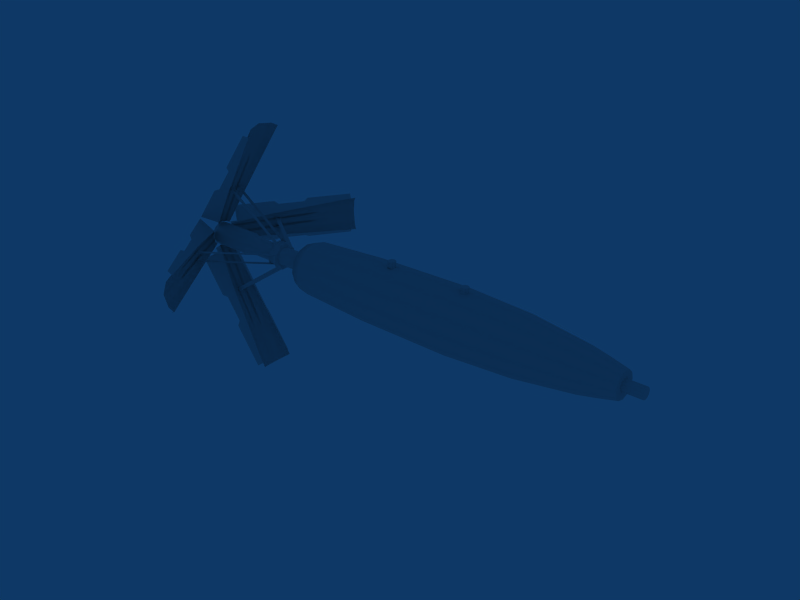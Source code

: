 # Source: YSCE_Mk82_SnakeEye_Flying.blend  (saved by Blender 2.49.0; exported with 4.5.12 LTS)
import bpy
from mathutils import Matrix  # noqa: F401  (used for matrix-valued properties, if any)

bpy.ops.wm.read_factory_settings(use_empty=True)
scene = bpy.context.scene
scene.name = 'Scene'

# ---- collections
col_collection_1 = bpy.data.collections.new('Collection 1'); scene.collection.children.link(col_collection_1)
col_collection_6 = bpy.data.collections.new('Collection 6'); scene.collection.children.link(col_collection_6)
col_collection_6.hide_render = True
col_collection_6.hide_viewport = True

# ---- materials (node trees are filled in below, after node groups)
mat_mat = bpy.data.materials.new('Mat')
mat_mat.alpha_threshold = 0.0
mat_mat.roughness = 0.5
mat_mat.line_color = (0.0, 0.0, 0.0, 1.0)

# ---- material node trees

# ---- world
world_world = bpy.data.worlds.new('World'); scene.world = world_world
world_world.color = (0.05656, 0.2208, 0.4)
world_world.use_sun_shadow = False
world_world.sun_shadow_jitter_overblur = 0.0
world_world.cycles.sampling_method = 'MANUAL'
world_world.cycles.sample_map_resolution = 256

# ---- meshes
me_mesh_010 = bpy.data.meshes.new('Mesh.010')
me_mesh_010.from_pydata([(-0.1974, 0.01203, 0.1312), (-0.2023, -9.007e-08, 0.1312), (-0.1974, -0.01203, 0.1312), (-0.1853, -0.01701, 0.1312), (-0.1733, -0.01203, 0.1312), (-0.1683, -8.615e-08, 0.1312), (-0.1733, 0.01203, 0.1312), (-0.1853, 0.01701, 0.1312), (-0.1974, 0.01203, 0.158), (-0.2023, -8.94e-08, 0.158), (-0.1974, -0.01203, 0.158), (-0.1853, -0.01701, 0.158), (-0.1733, -0.01203, 0.158), (-0.1683, -8.548e-08, 0.158), (-0.1733, 0.01203, 0.158), (-0.1853, 0.01701, 0.158), (0.1583, 0.01203, 0.1312), (0.1533, -5.898e-08, 0.1312), (0.1583, -0.01203, 0.1312), (0.1703, -0.01701, 0.1312), (0.1823, -0.01203, 0.1312), (0.1873, -5.506e-08, 0.1312), (0.1823, 0.01203, 0.1312), (0.1703, 0.01701, 0.1312), (0.1583, 0.01203, 0.158), (0.1533, -5.831e-08, 0.158), (0.1583, -0.01203, 0.158), (0.1703, -0.01701, 0.158), (0.1823, -0.01203, 0.158), (0.1873, -5.439e-08, 0.158), (0.1823, 0.01203, 0.158), (0.1703, 0.01701, 0.158), (-0.1974, 0.01203, 0.158), (-0.1853, 0.01701, 0.158), (-0.1733, 0.01203, 0.158), (-0.1683, -8.548e-08, 0.158), (-0.1733, -0.01203, 0.158), (-0.1853, -0.01701, 0.158), (-0.1974, -0.01203, 0.158), (-0.2023, -8.94e-08, 0.158), (0.1583, 0.01203, 0.158), (0.1703, 0.01701, 0.158), (0.1823, 0.01203, 0.158), (0.1873, -5.439e-08, 0.158), (0.1823, -0.01203, 0.158), (0.1703, -0.01701, 0.158), (0.1583, -0.01203, 0.158), (0.1533, -5.831e-08, 0.158), (-1.173, 0.05379, 0.01318), (-0.7861, -0.03114, 0.03114), (-0.7861, 0.03114, -0.03114), (-0.7861, -0.01847, 0.05744), (-0.7861, 0.01847, -0.05744), (-0.7861, -0.05744, 0.01847), (-0.7861, -0.05744, -0.01847), (-0.7861, 0.03114, 0.03114), (-0.7861, 0.01847, 0.05744), (-0.7861, 0.05744, 0.01847), (-0.7861, 0.05744, -0.01847), (-0.7861, -0.03114, -0.03114), (-0.7861, -0.01847, -0.05744), (-0.824, -0.01847, 0.05744), (-0.824, -0.03114, 0.03114), (-0.824, -0.05744, 0.01847), (-0.824, -0.05744, -0.01847), (-0.824, -0.03114, -0.03114), (-0.824, 0.05744, 0.01847), (-0.824, 0.03114, 0.03114), (-0.824, 0.01847, -0.05744), (-0.824, 0.03114, -0.03114), (-0.824, 0.05744, -0.01847), (-0.824, 0.01847, 0.05744), (-0.824, -0.01847, -0.05744), (-0.824, -0.01847, -0.05744), (-0.824, 0.01847, 0.05744), (-0.824, 0.05744, -0.01847), (-0.824, 0.03114, -0.03114), (-0.824, 0.01847, -0.05744), (-0.824, 0.03114, 0.03114), (-0.824, 0.05744, 0.01847), (-0.824, -0.03114, -0.03114), (-0.824, -0.05744, -0.01847), (-0.824, -0.05744, 0.01847), (-0.824, -0.03114, 0.03114), (-0.824, -0.01847, 0.05744), (-0.7861, -0.01847, -0.05744), (-0.7861, -0.03114, -0.03114), (-0.7861, 0.05744, -0.01847), (-0.7861, 0.05744, 0.01847), (-0.7861, 0.01847, 0.05744), (-0.7861, 0.03114, 0.03114), (-0.7861, -0.05744, -0.01847), (-0.7861, -0.05744, 0.01847), (-0.7861, 0.01847, -0.05744), (-0.7861, -0.01847, 0.05744), (-0.7861, 0.03114, -0.03114), (-0.7861, -0.03114, 0.03114), (-1.182, -0.01319, 0.04921), (-1.182, 0.01319, 0.04921), (-1.182, 0.03602, 0.03602), (-1.182, 0.04921, 0.01319), (-1.182, 0.04921, -0.01319), (-1.182, 0.03602, -0.03602), (-1.182, 0.01319, -0.04921), (-1.182, -0.01319, -0.04921), (-1.182, -0.03602, -0.03602), (-1.182, -0.04921, -0.01319), (-1.182, -0.04921, 0.01319), (-1.182, -0.03602, 0.03602), (-0.6474, -0.02834, 0.02834), (-0.6474, -0.03871, 0.01037), (-0.6474, -0.03871, -0.01037), (-0.6474, -0.02834, -0.02834), (-0.6474, -0.01037, -0.03871), (-0.6474, 0.01037, -0.03871), (-0.6474, 0.02834, -0.02834), (-0.6474, 0.03871, -0.01037), (-0.6474, 0.03871, 0.01037), (-0.6474, 0.02834, 0.02834), (-0.6474, 0.01037, 0.03871), (-0.6474, -0.01037, 0.03871), (-0.8034, -0.01037, -0.03871), (-0.8034, 0.01037, 0.03871), (-0.8034, 0.03871, -0.01037), (-0.8034, 0.02834, -0.02834), (-0.8034, 0.01037, -0.03871), (-0.8034, 0.02834, 0.02834), (-0.8034, 0.03871, 0.01037), (-0.8034, -0.02834, -0.02834), (-0.8034, -0.03871, -0.01037), (-0.8034, -0.03871, 0.01037), (-0.8034, -0.02834, 0.02834), (-0.8034, -0.01037, 0.03871), (-0.9924, -0.01319, -0.04921), (-0.9924, 0.01319, 0.04921), (-0.9924, 0.04921, -0.01319), (-0.9924, 0.03602, -0.03602), (-0.9924, 0.01319, -0.04921), (-0.9924, 0.03602, 0.03602), (-0.9924, 0.04921, 0.01319), (-0.9924, -0.03602, -0.03602), (-0.9924, -0.04921, -0.01319), (-0.9924, -0.04921, 0.01319), (-0.9924, -0.03602, 0.03602), (-0.9924, -0.01319, 0.04921), (-0.9627, -0.01037, -0.03871), (-0.9627, 0.01037, 0.03871), (-0.9627, 0.03871, -0.01037), (-0.9627, 0.02834, -0.02834), (-0.9627, 0.01037, -0.03871), (-0.9627, 0.02834, 0.02834), (-0.9627, 0.03871, 0.01037), (-0.9627, -0.02834, -0.02834), (-0.9627, -0.03871, -0.01037), (-0.9627, -0.03871, 0.01037), (-0.9627, -0.02834, 0.02834), (-0.9627, -0.01037, 0.03871), (-1.182, -0.01319, -0.04921), (-1.182, 0.01319, 0.04921), (-1.182, 0.04921, -0.01319), (-1.182, 0.03602, -0.03602), (-1.182, 0.01319, -0.04921), (-1.182, 0.03602, 0.03602), (-1.182, 0.04921, 0.01319), (-1.182, -0.04921, -0.01319), (-1.182, -0.03602, -0.03602), (-1.182, -0.04921, 0.01319), (-1.182, -0.01319, 0.04921), (-1.182, -0.03602, 0.03602), (-0.6473, 0.04745, -0.08219), (-0.6473, 0.08219, -0.04745), (-0.6473, 0.04745, 0.08219), (-0.6473, 0.09491, 5.089e-09), (-0.6473, 0.08219, 0.04745), (-0.6473, -0.08219, -0.04745), (-0.6473, -9.04e-08, -0.09491), (-0.6473, -0.04745, -0.08219), (-0.6473, -0.09491, 2.009e-09), (-0.6473, -0.08219, 0.04745), (-0.6473, -9.348e-08, 0.09491), (-0.6473, -0.04745, 0.08219), (-0.6027, -1.126e-07, 0.1144), (-0.6027, -0.05717, 0.09902), (-0.6027, -0.09902, 0.05717), (-0.6027, -0.1144, 2.421e-09), (-0.6027, -1.089e-07, -0.1144), (-0.6027, -0.05717, -0.09902), (-0.6027, -0.09902, -0.05717), (-0.6027, 0.1144, 6.131e-09), (-0.6027, 0.09902, 0.05717), (-0.6027, 0.05717, 0.09902), (-0.6027, 0.09902, -0.05717), (-0.6027, 0.05717, -0.09902), (0.1296, 0.0, 0.1385), (-0.2899, 0.0, 0.1323), (0.6993, -0.0458, 0.0793), (0.4366, -0.0621, 0.1075), (0.1296, -0.0692, 0.1199), (-0.2899, -0.0661, 0.1145), (0.6993, -0.0793, 0.0458), (0.4366, -0.1075, 0.0621), (0.1296, -0.1199, 0.0692), (-0.2899, -0.1145, 0.0661), (0.1296, -0.1385, 0.0), (-0.2899, -0.1323, 0.0), (0.4366, 0.0, -0.1242), (-0.2899, 0.0, -0.1323), (0.1296, 0.0, -0.1385), (-0.2899, -0.0661, -0.1145), (0.1296, -0.0692, -0.1199), (0.4366, -0.0621, -0.1075), (0.6993, -0.0458, -0.0793), (0.8565, -0.0292, -0.0505), (-0.2899, -0.1145, -0.0661), (0.1296, -0.1199, -0.0692), (0.4366, -0.1075, -0.0621), (0.6993, -0.0793, -0.0458), (0.6993, -0.0916, 0.0), (0.4366, -0.1242, 0.0), (0.1296, 0.1385, 0.0), (-0.2899, 0.1323, 0.0), (0.8565, 0.0505, 0.0292), (0.6993, 0.0793, 0.0458), (0.4366, 0.1075, 0.0621), (0.1296, 0.1199, 0.0692), (-0.2899, 0.1145, 0.0661), (0.6993, 0.0458, 0.0793), (0.4366, 0.0621, 0.1075), (0.1296, 0.0692, 0.1199), (-0.2899, 0.0661, 0.1145), (0.6993, 0.0, 0.0916), (0.4366, 0.0, 0.1242), (0.4366, 0.1242, 0.0), (0.6993, 0.0916, 0.0), (-0.2899, 0.1145, -0.0661), (0.1296, 0.1199, -0.0692), (0.4366, 0.1075, -0.0621), (0.6993, 0.0793, -0.0458), (0.8565, 0.0505, -0.0292), (-0.2899, 0.0661, -0.1145), (0.1296, 0.0692, -0.1199), (0.4366, 0.0621, -0.1075), (0.6993, 0.0458, -0.0793), (0.8565, 0.0292, -0.0505), (0.6993, 0.0, -0.0916), (0.8565, 0.0292, 0.0505), (0.8565, 0.0583, 0.0), (0.8565, 0.0, -0.0583), (0.8565, -0.0505, -0.0292), (0.8565, -0.0505, 0.0292), (0.8565, 0.0, 0.0583), (0.8565, -0.0292, 0.0505), (0.8565, -0.0583, 0.0), (0.8215, -0.0573, -0.0331), (0.8215, 0.0573, 0.0331), (0.8215, 0.0662, 0.0), (0.8215, 0.0, -0.0662), (0.8215, -0.0662, 0.0), (0.8215, 0.0, 0.0662), (0.8215, 0.0331, -0.0573), (0.8215, 0.0573, -0.0331), (0.8215, 0.0331, 0.0573), (0.8215, -0.0331, -0.0573), (0.8215, -0.0573, 0.0331), (0.8215, -0.0331, 0.0573), (0.7685, -0.0676, -0.039), (0.7685, 0.0676, 0.039), (0.7685, 0.078, 0.0), (0.7685, 0.0, -0.078), (0.7685, -0.078, 0.0), (0.7685, 0.0, 0.078), (0.7685, 0.039, -0.0676), (0.7685, 0.0676, -0.039), (0.7685, 0.039, 0.0676), (0.7685, -0.039, -0.0676), (0.7685, -0.0676, 0.039), (0.7685, -0.039, 0.0676), (0.941, 6.836e-10, 0.02484), (0.941, -0.01242, 0.02151), (0.941, -0.01242, -0.02151), (0.941, -5.455e-10, -0.02484), (0.941, -0.02151, -0.01242), (0.941, 0.01242, 0.02151), (0.941, -0.02484, 3.634e-09), (0.941, -0.02151, 0.01242), (0.941, 0.01242, -0.02151), (0.941, 0.02151, -0.01242), (0.941, 0.02151, 0.01242), (0.941, 0.02484, 5.656e-09), (0.8565, 6.836e-10, 0.02484), (0.8565, -0.01242, 0.02151), (0.8565, -0.01242, -0.02151), (0.8565, -5.455e-10, -0.02484), (0.8565, -0.02151, -0.01242), (0.8565, 0.01242, 0.02151), (0.8565, -0.02484, 3.634e-09), (0.8565, -0.02151, 0.01242), (0.8565, 0.01242, -0.02151), (0.8565, 0.02151, -0.01242), (0.8565, 0.02484, 5.656e-09), (0.8565, 0.02151, 0.01242), (0.8565, -0.02917, -0.05052), (0.8565, -1.444e-09, -0.05833), (0.8565, 1.444e-09, 0.05833), (0.8565, -0.02917, 0.05052), (0.8565, -0.05833, 3.978e-09), (0.8565, -0.05052, 0.02917), (0.8565, -0.05052, -0.02917), (0.8565, 0.05833, 8.725e-09), (0.8565, 0.02917, 0.05052), (0.8565, 0.02917, -0.05052), (0.8565, 0.05052, -0.02917), (0.8565, 0.05052, 0.02917), (0.8565, 0.05052, 0.02917), (0.8565, 0.05052, -0.02917), (0.8565, 0.02917, -0.05052), (0.8565, 0.02917, 0.05052), (0.8565, 0.05833, 8.725e-09), (0.8565, -0.05052, -0.02917), (0.8565, -0.05052, 0.02917), (0.8565, -0.05833, 3.978e-09), (0.8565, -0.02917, 0.05052), (0.8565, 1.444e-09, 0.05833), (0.8565, -1.444e-09, -0.05833), (0.8565, -0.02917, -0.05052), (0.8565, 0.02151, 0.01242), (0.8565, 0.02484, 5.656e-09), (0.8565, 0.02151, -0.01242), (0.8565, 0.01242, -0.02151), (0.8565, -0.02151, 0.01242), (0.8565, -0.02484, 3.634e-09), (0.8565, 0.01242, 0.02151), (0.8565, -0.02151, -0.01242), (0.8565, -5.455e-10, -0.02484), (0.8565, -0.01242, -0.02151), (0.8565, -0.01242, 0.02151), (0.8565, 6.836e-10, 0.02484), (0.941, 0.02484, 5.656e-09), (0.941, 0.02151, 0.01242), (0.941, 0.02151, -0.01242), (0.941, 0.01242, -0.02151), (0.941, -0.02151, 0.01242), (0.941, -0.02484, 3.634e-09), (0.941, 0.01242, 0.02151), (0.941, -0.02151, -0.01242), (0.941, -5.455e-10, -0.02484), (0.941, -0.01242, -0.02151), (0.941, -0.01242, 0.02151), (0.941, 6.836e-10, 0.02484), (-0.6027, 0.05717, -0.09902), (-0.6027, 0.09902, -0.05717), (-0.6027, 0.05717, 0.09902), (-0.6027, 0.09902, 0.05717), (-0.6027, 0.1144, 6.131e-09), (-0.6027, -0.09902, -0.05717), (-0.6027, -0.05717, -0.09902), (-0.6027, -1.089e-07, -0.1144), (-0.6027, -0.1144, 2.421e-09), (-0.6027, -0.09902, 0.05717), (-0.6027, -0.05717, 0.09902), (-0.6027, -1.126e-07, 0.1144)], [(313, 317), (314, 315), (319, 320), (313, 316), (314, 317), (318, 320), (323, 324), (321, 322), (319, 321), (318, 324), (316, 322), (315, 323)], [(8, 0, 1, 9), (2, 10, 9, 1), (2, 3, 11, 10), (4, 12, 11, 3), (5, 13, 12, 4), (5, 6, 14, 13), (7, 15, 14, 6), (0, 8, 15, 7), (33, 32, 35, 34), (32, 39, 36, 35), (39, 38, 37, 36), (24, 16, 17, 25), (18, 26, 25, 17), (18, 19, 27, 26), (20, 28, 27, 19), (21, 29, 28, 20), (21, 22, 30, 29), (23, 31, 30, 22), (16, 24, 31, 23), (41, 40, 43, 42), (40, 47, 44, 43), (47, 46, 45, 44), (49, 51, 61, 62), (49, 62, 63, 53), (65, 59, 54, 64), (67, 55, 57, 66), (68, 69, 50, 52), (69, 70, 58, 50), (61, 51, 56, 71), (68, 52, 60, 72), (63, 64, 54, 53), (67, 71, 56, 55), (66, 57, 58, 70), (65, 72, 60, 59), (96, 90, 89, 94), (87, 88, 90, 95), (86, 96, 92, 91), (85, 93, 95, 86), (73, 80, 76, 77), (80, 81, 82, 83), (74, 78, 83, 84), (75, 76, 78, 79), (90, 96, 86, 95), (76, 80, 83, 78), (128, 152, 145, 121), (112, 128, 121, 113), (123, 147, 151, 127), (116, 123, 127, 117), (126, 150, 146, 122), (118, 126, 122, 119), (130, 154, 153, 129), (110, 130, 129, 111), (121, 145, 149, 125), (113, 121, 125, 114), (122, 146, 156, 132), (119, 122, 132, 120), (124, 148, 147, 123), (115, 124, 123, 116), (125, 149, 148, 124), (114, 125, 124, 115), (127, 151, 150, 126), (117, 127, 126, 118), (129, 153, 152, 128), (111, 129, 128, 112), (131, 155, 154, 130), (109, 131, 130, 110), (132, 156, 155, 131), (120, 132, 131, 109), (140, 105, 104, 133), (152, 140, 133, 145), (135, 101, 100, 139), (147, 135, 139, 151), (138, 99, 98, 134), (150, 138, 134, 146), (142, 107, 106, 141), (154, 142, 141, 153), (133, 104, 103, 137), (145, 133, 137, 149), (97, 144, 134, 98), (146, 134, 144, 156), (136, 102, 101, 135), (148, 136, 135, 147), (137, 103, 102, 136), (149, 137, 136, 148), (139, 100, 99, 138), (151, 139, 138, 150), (141, 106, 105, 140), (153, 141, 140, 152), (143, 108, 107, 142), (155, 143, 142, 154), (144, 97, 108, 143), (156, 144, 143, 155), (164, 161, 157, 165), (166, 160, 161, 164), (168, 159, 160, 166), (162, 163, 159, 168), (158, 162, 168, 167), (173, 172, 170, 171), (170, 169, 179, 171), (178, 176, 174, 177), (180, 175, 176, 178), (169, 175, 180, 179), (175, 169, 192, 185), (169, 170, 191, 192), (188, 191, 170, 172), (181, 190, 171, 179), (190, 189, 173, 171), (189, 188, 172, 173), (187, 184, 177, 174), (186, 187, 174, 176), (185, 186, 176, 175), (184, 183, 178, 177), (183, 182, 180, 178), (182, 181, 179, 180), (230, 231, 196, 195), (231, 193, 197, 196), (193, 194, 198, 197), (199, 195, 196, 200), (200, 196, 197, 201), (197, 198, 202, 201), (199, 200, 218, 217), (200, 201, 203, 218), (203, 201, 202, 204), (208, 206, 207, 209), (209, 207, 205, 210), (210, 205, 244, 211), (213, 208, 209, 214), (209, 210, 215, 214), (210, 211, 216, 215), (203, 204, 213, 214), (218, 203, 214, 215), (217, 218, 215, 216), (232, 223, 222, 233), (219, 224, 223, 232), (225, 224, 219, 220), (222, 223, 227, 226), (223, 224, 228, 227), (228, 224, 225, 229), (226, 227, 231, 230), (193, 231, 227, 228), (193, 228, 229, 194), (234, 220, 219, 235), (235, 219, 232, 236), (236, 232, 233, 237), (234, 235, 240, 239), (240, 235, 236, 241), (241, 236, 237, 242), (239, 240, 207, 206), (207, 240, 241, 205), (205, 241, 242, 244), (250, 258, 264, 251), (249, 251, 264, 263), (249, 263, 257, 252), (262, 256, 247, 212), (262, 212, 248, 253), (252, 257, 253, 248), (255, 254, 221, 246), (221, 254, 261, 245), (245, 261, 258, 250), (260, 255, 246, 238), (259, 260, 238, 243), (256, 259, 243, 247), (258, 270, 276, 264), (270, 230, 195, 276), (275, 276, 195, 199), (263, 264, 276, 275), (275, 199, 217, 269), (263, 275, 269, 257), (211, 244, 268, 274), (274, 268, 256, 262), (211, 274, 265, 216), (274, 262, 253, 265), (269, 217, 216, 265), (257, 269, 265, 253), (233, 222, 266, 267), (267, 266, 254, 255), (266, 222, 226, 273), (254, 266, 273, 261), (261, 273, 270, 258), (273, 226, 230, 270), (237, 233, 267, 272), (272, 267, 255, 260), (242, 237, 272, 271), (271, 272, 260, 259), (244, 242, 271, 268), (268, 271, 259, 256), (281, 279, 280, 285), (283, 281, 285, 286), (284, 283, 286, 288), (278, 284, 288, 287), (277, 278, 287, 282), (302, 310, 297, 292), (309, 303, 289, 294), (307, 301, 291, 293), (304, 306, 296, 290), (303, 304, 290, 289), (301, 302, 292, 291), (305, 307, 293, 295), (311, 308, 299, 298), (312, 309, 294, 300), (306, 305, 295, 296), (310, 311, 298, 297), (308, 312, 300, 299), (326, 325, 338, 337), (328, 327, 339, 340), (329, 330, 342, 341), (325, 331, 343, 338), (327, 326, 337, 339), (330, 332, 344, 342), (334, 333, 345, 346), (336, 335, 347, 348), (335, 329, 341, 347), (332, 334, 346, 344), (331, 336, 348, 343), (333, 328, 340, 345), (194, 360, 359, 198), (198, 359, 358, 202), (202, 358, 357, 204), (356, 206, 208, 355), (355, 208, 213, 354), (204, 357, 354, 213), (352, 225, 220, 353), (225, 352, 351, 229), (229, 351, 360, 194), (353, 220, 234, 350), (350, 234, 239, 349), (349, 239, 206, 356)])
me_mesh_010.polygons.foreach_set('use_smooth', [1, 1, 1, 1, 1, 1, 1, 1, 1, 1, 1, 1, 1, 1, 1, 1, 1, 1, 1, 1, 1, 1, 0, 0, 0, 0, 0, 0, 0, 0, 0, 0, 0, 0, 1, 1, 1, 1, 1, 1, 1, 1, 1, 1, 1, 1, 1, 1, 1, 1, 1, 1, 1, 1, 1, 1, 1, 1, 1, 1, 1, 1, 1, 1, 1, 1, 1, 1, 1, 1, 1, 1, 1, 1, 1, 1, 1, 1, 1, 1, 1, 1, 1, 1, 1, 1, 1, 1, 1, 1, 1, 1, 0, 0, 0, 0, 0, 1, 1, 1, 1, 1, 1, 1, 1, 1, 1, 1, 1, 1, 1, 1, 1, 1, 1, 1, 1, 1, 1, 1, 1, 1, 1, 1, 1, 1, 1, 1, 1, 1, 1, 1, 1, 1, 1, 1, 1, 1, 1, 1, 1, 1, 1, 1, 1, 1, 1, 1, 1, 1, 1, 1, 1, 1, 1, 1, 1, 1, 1, 1, 1, 1, 1, 1, 1, 1, 1, 1, 1, 1, 1, 1, 1, 1, 1, 1, 1, 1, 1, 1, 1, 1, 1, 1, 1, 1, 0, 0, 0, 0, 0, 1, 1, 1, 1, 1, 1, 1, 1, 1, 1, 1, 1, 1, 1, 1, 1, 1, 1, 1, 1, 1, 1, 1, 1, 1, 1, 1, 1, 1, 1, 1, 1, 1, 1, 1, 1])
_uv = me_mesh_010.uv_layers.new(name='UVTex')
_uv.uv.foreach_set('vector', [0.0, 0.0, 1.0, 0.0, 1.0, 1.0, 0.0, 1.0, 0.0, 0.0, 1.0, 0.0, 1.0, 1.0, 0.0, 1.0, 0.0, 0.0, 1.0, 0.0, 1.0, 1.0, 0.0, 1.0, 0.0, 0.0, 1.0, 0.0, 1.0, 1.0, 0.0, 1.0, 0.0, 0.0, 1.0, 0.0, 1.0, 1.0, 0.0, 1.0, 0.0, 0.0, 1.0, 0.0, 1.0, 1.0, 0.0, 1.0, 0.0, 0.0, 1.0, 0.0, 1.0, 1.0, 0.0, 1.0, 0.0, 0.0, 1.0, 0.0, 1.0, 1.0, 0.0, 1.0, 0.0, 0.0, 1.0, 0.0, 1.0, 1.0, 0.0, 1.0, 0.0, 0.0, 1.0, 0.0, 1.0, 1.0, 0.0, 1.0, 0.0, 0.0, 1.0, 0.0, 1.0, 1.0, 0.0, 1.0, 0.0, 0.0, 1.0, 0.0, 1.0, 1.0, 0.0, 1.0, 0.0, 0.0, 1.0, 0.0, 1.0, 1.0, 0.0, 1.0, 0.0, 0.0, 1.0, 0.0, 1.0, 1.0, 0.0, 1.0, 0.0, 0.0, 1.0, 0.0, 1.0, 1.0, 0.0, 1.0, 0.0, 0.0, 1.0, 0.0, 1.0, 1.0, 0.0, 1.0, 0.0, 0.0, 1.0, 0.0, 1.0, 1.0, 0.0, 1.0, 0.0, 0.0, 1.0, 0.0, 1.0, 1.0, 0.0, 1.0, 0.0, 0.0, 1.0, 0.0, 1.0, 1.0, 0.0, 1.0, 0.0, 0.0, 1.0, 0.0, 1.0, 1.0, 0.0, 1.0, 0.0, 0.0, 1.0, 0.0, 1.0, 1.0, 0.0, 1.0, 0.0, 0.0, 1.0, 0.0, 1.0, 1.0, 0.0, 1.0, 0.0, 0.0, 1.0, 0.0, 1.0, 1.0, 0.0, 1.0, 0.0, 0.0, 1.0, 0.0, 1.0, 1.0, 0.0, 1.0, 0.0, 0.0, 1.0, 0.0, 1.0, 1.0, 0.0, 1.0, 0.0, 0.0, 1.0, 0.0, 1.0, 1.0, 0.0, 1.0, 0.0, 0.0, 1.0, 0.0, 1.0, 1.0, 0.0, 1.0, 0.0, 0.0, 1.0, 0.0, 1.0, 1.0, 0.0, 1.0, 0.0, 0.0, 1.0, 0.0, 1.0, 1.0, 0.0, 1.0, 0.0, 0.0, 1.0, 0.0, 1.0, 1.0, 0.0, 1.0, 0.0, 0.0, 1.0, 0.0, 1.0, 1.0, 0.0, 1.0, 0.0, 0.0, 1.0, 0.0, 1.0, 1.0, 0.0, 1.0, 0.0, 0.0, 1.0, 0.0, 1.0, 1.0, 0.0, 1.0, 0.0, 0.0, 1.0, 0.0, 1.0, 1.0, 0.0, 1.0, 0.0, 0.0, 1.0, 0.0, 1.0, 1.0, 0.0, 1.0, 0.0, 0.0, 1.0, 0.0, 1.0, 1.0, 0.0, 1.0, 0.0, 0.0, 1.0, 0.0, 1.0, 1.0, 0.0, 1.0, 0.0, 0.0, 1.0, 0.0, 1.0, 1.0, 0.0, 1.0, 0.0, 0.0, 1.0, 0.0, 1.0, 1.0, 0.0, 1.0, 0.0, 0.0, 1.0, 0.0, 1.0, 1.0, 0.0, 1.0, 0.0, 0.0, 1.0, 0.0, 1.0, 1.0, 0.0, 1.0, 0.0, 0.0, 1.0, 0.0, 1.0, 1.0, 0.0, 1.0, 0.0, 0.0, 1.0, 0.0, 1.0, 1.0, 0.0, 1.0, 0.0, 0.0, 1.0, 0.0, 1.0, 1.0, 0.0, 1.0, 0.0, 0.0, 1.0, 0.0, 1.0, 1.0, 0.0, 1.0, 0.0, 0.0, 1.0, 0.0, 1.0, 1.0, 0.0, 1.0, 0.0, 0.0, 1.0, 0.0, 1.0, 1.0, 0.0, 1.0, 0.0, 0.0, 1.0, 0.0, 1.0, 1.0, 0.0, 1.0, 0.0, 0.0, 1.0, 0.0, 1.0, 1.0, 0.0, 1.0, 0.0, 0.0, 1.0, 0.0, 1.0, 1.0, 0.0, 1.0, 0.0, 0.0, 1.0, 0.0, 1.0, 1.0, 0.0, 1.0, 0.0, 0.0, 1.0, 0.0, 1.0, 1.0, 0.0, 1.0, 0.0, 0.0, 1.0, 0.0, 1.0, 1.0, 0.0, 1.0, 0.0, 0.0, 1.0, 0.0, 1.0, 1.0, 0.0, 1.0, 0.0, 0.0, 1.0, 0.0, 1.0, 1.0, 0.0, 1.0, 0.0, 0.0, 1.0, 0.0, 1.0, 1.0, 0.0, 1.0, 0.0, 0.0, 1.0, 0.0, 1.0, 1.0, 0.0, 1.0, 0.0, 0.0, 1.0, 0.0, 1.0, 1.0, 0.0, 1.0, 0.0, 0.0, 1.0, 0.0, 1.0, 1.0, 0.0, 1.0, 0.0, 0.0, 1.0, 0.0, 1.0, 1.0, 0.0, 1.0, 0.0, 0.0, 1.0, 0.0, 1.0, 1.0, 0.0, 1.0, 0.0, 0.0, 1.0, 0.0, 1.0, 1.0, 0.0, 1.0, 0.0, 0.0, 1.0, 0.0, 1.0, 1.0, 0.0, 1.0, 0.0, 0.0, 1.0, 0.0, 1.0, 1.0, 0.0, 1.0, 0.0, 0.0, 1.0, 0.0, 1.0, 1.0, 0.0, 1.0, 0.0, 0.0, 1.0, 0.0, 1.0, 1.0, 0.0, 1.0, 0.0, 0.0, 1.0, 0.0, 1.0, 1.0, 0.0, 1.0, 0.0, 0.0, 1.0, 0.0, 1.0, 1.0, 0.0, 1.0, 0.0, 0.0, 1.0, 0.0, 1.0, 1.0, 0.0, 1.0, 0.0, 0.0, 1.0, 0.0, 1.0, 1.0, 0.0, 1.0, 0.0, 0.0, 1.0, 0.0, 1.0, 1.0, 0.0, 1.0, 0.0, 0.0, 1.0, 0.0, 1.0, 1.0, 0.0, 1.0, 0.0, 0.0, 1.0, 0.0, 1.0, 1.0, 0.0, 1.0, 0.0, 0.0, 1.0, 0.0, 1.0, 1.0, 0.0, 1.0, 0.0, 0.0, 1.0, 0.0, 1.0, 1.0, 0.0, 1.0, 0.0, 0.0, 1.0, 0.0, 1.0, 1.0, 0.0, 1.0, 0.0, 0.0, 1.0, 0.0, 1.0, 1.0, 0.0, 1.0, 0.0, 0.0, 1.0, 0.0, 1.0, 1.0, 0.0, 1.0, 0.0, 0.0, 1.0, 0.0, 1.0, 1.0, 0.0, 1.0, 0.0, 0.0, 1.0, 0.0, 1.0, 1.0, 0.0, 1.0, 0.0, 0.0, 1.0, 0.0, 1.0, 1.0, 0.0, 1.0, 0.0, 0.0, 1.0, 0.0, 1.0, 1.0, 0.0, 1.0, 0.0, 0.0, 1.0, 0.0, 1.0, 1.0, 0.0, 1.0, 0.0, 0.0, 1.0, 0.0, 1.0, 1.0, 0.0, 1.0, 0.0, 0.0, 1.0, 0.0, 1.0, 1.0, 0.0, 1.0, 0.0, 0.0, 1.0, 0.0, 1.0, 1.0, 0.0, 1.0, 0.0, 0.0, 1.0, 0.0, 1.0, 1.0, 0.0, 1.0, 0.0, 0.0, 1.0, 0.0, 1.0, 1.0, 0.0, 1.0, 0.0, 0.0, 1.0, 0.0, 1.0, 1.0, 0.0, 1.0, 0.0, 0.0, 1.0, 0.0, 1.0, 1.0, 0.0, 1.0, 0.0, 0.0, 1.0, 0.0, 1.0, 1.0, 0.0, 1.0, 0.0, 0.0, 1.0, 0.0, 1.0, 1.0, 0.0, 1.0, 0.0, 0.0, 1.0, 0.0, 1.0, 1.0, 0.0, 1.0, 0.0, 0.0, 1.0, 0.0, 1.0, 1.0, 0.0, 1.0, 0.0, 0.0, 1.0, 0.0, 1.0, 1.0, 0.0, 1.0, 0.0, 0.0, 1.0, 0.0, 1.0, 1.0, 0.0, 1.0, 0.0, 0.0, 1.0, 0.0, 1.0, 1.0, 0.0, 1.0, 0.0, 0.0, 1.0, 0.0, 1.0, 1.0, 0.0, 1.0, 1.0, 1.0, 0.0, 1.0, 0.0, 0.0, 1.0, 0.0, 0.0, 0.0, 0.0, 1.0, 1.0, 1.0, 1.0, 0.0, 0.0, 0.0, 0.0, 1.0, 1.0, 1.0, 1.0, 0.0, 1.0, 1.0, 1.0, 0.0, 0.0, 0.0, 0.0, 1.0, 0.0, 0.0, 0.0, 0.0, 0.0, 0.0, 0.0, 0.0, 0.0, 0.0, 0.0, 0.0, 0.0, 0.0, 0.0, 0.0, 0.0, 0.0, 0.0, 0.0, 0.0, 0.0, 0.0, 0.0, 0.0, 0.0, 0.0, 0.0, 0.0, 0.0, 0.0, 0.0, 0.0, 0.0, 0.0, 0.0, 0.0, 0.0, 0.0, 0.0, 0.0, 0.0, 0.0, 0.0, 0.0, 0.0, 0.0, 0.0, 0.0, 0.0, 0.0, 0.0, 0.0, 0.0, 0.0, 0.0, 0.0, 0.0, 0.0, 0.0, 0.0, 0.0, 0.0, 0.0, 0.0, 0.0, 0.0, 0.0, 0.0, 0.0, 0.0, 0.0, 0.0, 0.0, 0.0, 0.0, 0.0, 0.0, 0.0, 0.0, 0.0, 0.0, 0.0, 0.0, 0.0, 0.0, 0.0, 0.0, 0.0, 0.0, 0.0, 0.0, 0.0, 0.0, 0.0, 0.0, 0.0, 0.0, 0.0, 0.0, 0.0, 0.0, 0.0, 0.0, 0.0, 0.0, 0.0, 0.0, 0.0, 0.0, 0.0, 0.0, 0.0, 0.0, 0.0, 0.0, 0.0, 0.0, 0.0, 0.0, 0.0, 0.0, 0.0, 0.0, 0.0, 0.0, 0.0, 0.0, 0.0, 0.0, 0.0, 0.0, 0.0, 0.0, 0.0, 0.0, 0.0, 0.0, 0.0, 0.0, 0.0, 0.0, 0.0, 0.0, 0.0, 0.0, 0.0, 0.0, 0.0, 0.0, 0.0, 0.0, 0.0, 0.0, 0.0, 0.0, 0.0, 0.0, 0.0, 0.0, 0.0, 0.0, 0.0, 0.0, 0.0, 0.0, 0.0, 0.0, 0.0, 0.0, 0.0, 0.0, 0.0, 0.0, 0.0, 0.0, 0.0, 0.0, 0.0, 0.0, 0.0, 0.0, 0.0, 0.0, 0.0, 0.0, 0.0, 0.0, 0.0, 0.0, 0.0, 0.0, 0.0, 0.0, 0.0, 0.0, 0.0, 0.0, 0.0, 0.0, 0.0, 0.0, 0.0, 0.0, 0.0, 0.0, 0.0, 0.0, 0.0, 0.0, 0.0, 0.0, 0.0, 0.0, 0.0, 0.0, 0.0, 0.0, 0.0, 0.0, 0.0, 0.0, 0.0, 0.0, 0.0, 0.0, 0.0, 0.0, 0.0, 0.0, 0.0, 0.0, 0.0, 0.0, 0.0, 0.0, 0.0, 0.0, 0.0, 0.0, 0.0, 0.0, 0.0, 0.0, 0.0, 0.0, 0.0, 0.0, 0.0, 0.0, 0.0, 0.0, 0.0, 0.0, 0.0, 0.0, 0.0, 0.0, 0.0, 0.0, 0.0, 0.0, 0.0, 0.0, 0.0, 0.0, 0.0, 0.0, 0.0, 0.0, 0.0, 0.0, 0.0, 0.0, 0.0, 0.0, 0.0, 0.0, 0.0, 0.0, 0.0, 0.0, 0.0, 0.0, 0.0, 0.0, 0.0, 0.0, 0.0, 0.0, 0.0, 0.0, 0.0, 0.0, 0.0, 0.0, 0.0, 0.0, 0.0, 0.0, 0.0, 0.0, 0.0, 0.0, 0.0, 0.0, 0.0, 0.0, 0.0, 0.0, 0.0, 0.0, 0.0, 0.0, 0.0, 0.0, 0.0, 0.0, 0.0, 0.0, 0.0, 0.0, 0.0, 0.0, 0.0, 0.0, 0.0, 0.0, 0.0, 0.0, 0.0, 0.0, 0.0, 0.0, 0.0, 0.0, 0.0, 0.0, 0.0, 0.0, 0.0, 0.0, 0.0, 0.0, 0.0, 0.0, 0.0, 0.0, 0.0, 0.0, 0.0, 0.0, 0.0, 0.0, 0.0, 0.0, 0.0, 0.0, 0.0, 0.0, 0.0, 0.0, 0.0, 0.0, 0.0, 0.0, 0.0, 0.0, 0.0, 0.0, 0.0, 0.0, 0.0, 0.0, 0.0, 0.0, 0.0, 0.0, 0.0, 0.0, 0.0, 0.0, 0.0, 0.0, 0.0, 0.0, 0.0, 0.0, 0.0, 0.0, 0.0, 0.0, 0.0, 0.0, 0.0, 0.0, 0.0, 0.0, 0.0, 0.0, 0.0, 0.0, 0.0, 0.0, 0.0, 0.0, 0.0, 0.0, 0.0, 0.0, 0.0, 0.0, 0.0, 0.0, 0.0, 0.0, 0.0, 0.0, 0.0, 0.0, 0.0, 0.0, 0.0, 0.0, 0.0, 0.0, 0.0, 0.0, 0.0, 0.0, 0.0, 0.0, 0.0, 0.0, 0.0, 0.0, 0.0, 0.0, 0.0, 0.0, 0.0, 0.0, 0.0, 0.0, 0.0, 0.0, 0.0, 0.0, 0.0, 0.0, 0.0, 0.0, 0.0, 0.0, 0.0, 0.0, 0.0, 0.0, 0.0, 0.0, 0.0, 0.0, 0.0, 0.0, 0.0, 0.0, 0.0, 0.0, 0.0, 0.0, 0.0, 0.0, 0.0, 0.0, 0.0, 0.0, 0.0, 0.0, 0.0, 0.0, 0.0, 0.0, 0.0, 0.0, 0.0, 0.0, 0.0, 0.0, 0.0, 0.0, 0.0, 0.0, 0.0, 0.0, 0.0, 0.0, 0.0, 0.0, 0.0, 0.0, 0.0, 0.0, 0.0, 0.0, 0.0, 0.0, 0.0, 0.0, 0.0, 0.0, 0.0, 0.0, 0.0, 0.0, 0.0, 0.0, 0.0, 0.0, 0.0, 0.0, 0.0, 0.0, 0.0, 0.0, 0.0, 0.0, 0.0, 0.0, 0.0, 0.0, 0.0, 0.0, 0.0, 0.0, 0.0, 0.0, 0.0, 0.0, 0.0, 0.0, 0.0, 0.0, 0.0, 0.0, 0.0, 0.0, 0.0, 0.0, 0.0, 0.0, 0.0, 0.0, 0.0, 0.0, 0.0, 0.0, 0.0, 0.0, 0.0, 0.0, 0.0, 0.0, 0.0, 0.0, 0.0, 0.0, 0.0, 0.0, 0.0, 0.0, 0.0, 0.0, 0.0, 0.0, 0.0, 0.0, 0.0, 0.0, 0.0, 0.0, 0.0, 0.0, 0.0, 0.0, 0.0, 0.0, 0.0, 0.0, 0.0, 0.0, 0.0, 0.0, 0.0, 0.0, 0.0, 0.0, 0.0, 0.0, 0.0, 0.0, 0.0, 0.0, 0.0, 0.0, 0.0, 0.0, 0.0, 0.0, 0.0, 0.0, 0.0, 0.0, 0.0, 0.0, 0.0, 0.0, 0.0, 0.0, 0.0, 0.0, 0.0, 0.0, 0.0, 0.0, 0.0, 0.0, 0.0, 0.0, 0.0, 0.0, 0.0, 0.0, 0.0, 0.0, 0.0, 0.0, 0.0, 0.0, 0.0, 0.0, 0.0, 0.0, 0.0, 0.0, 0.0, 0.0, 0.0, 0.0, 0.0, 0.0, 0.0, 0.0, 0.0, 0.0, 0.0, 0.0, 0.0, 0.0, 0.0, 0.0, 0.0, 0.0, 0.0, 0.0, 0.0, 0.0, 0.0, 0.0, 0.0, 0.0, 0.0, 0.0, 0.0, 0.0, 1.0, 0.0, 1.0, 1.0, 0.0, 1.0, 0.0, 0.0, 1.0, 0.0, 1.0, 1.0, 0.0, 1.0, 0.0, 0.0, 1.0, 0.0, 1.0, 1.0, 0.0, 1.0, 0.0, 0.0, 1.0, 0.0, 1.0, 1.0, 0.0, 1.0, 0.0, 0.0, 1.0, 0.0, 1.0, 1.0, 0.0, 1.0, 0.0, 0.0, 1.0, 0.0, 1.0, 1.0, 0.0, 1.0, 0.0, 0.0, 1.0, 0.0, 1.0, 1.0, 0.0, 1.0, 0.0, 0.0, 1.0, 0.0, 1.0, 1.0, 0.0, 1.0, 0.0, 0.0, 1.0, 0.0, 1.0, 1.0, 0.0, 1.0, 0.0, 0.0, 1.0, 0.0, 1.0, 1.0, 0.0, 1.0, 0.0, 0.0, 1.0, 0.0, 1.0, 1.0, 0.0, 1.0, 0.0, 0.0, 1.0, 0.0, 1.0, 1.0, 0.0, 1.0, 0.0, 0.0, 1.0, 0.0, 1.0, 1.0, 0.0, 1.0, 0.0, 0.0, 1.0, 0.0, 1.0, 1.0, 0.0, 1.0, 0.0, 0.0, 1.0, 0.0, 1.0, 1.0, 0.0, 1.0, 0.0, 0.0, 1.0, 0.0, 1.0, 1.0, 0.0, 1.0, 0.0, 0.0, 1.0, 0.0, 1.0, 1.0, 0.0, 1.0, 0.0, 0.0, 1.0, 0.0, 1.0, 1.0, 0.0, 1.0, 0.0, 0.0, 1.0, 0.0, 1.0, 1.0, 0.0, 1.0, 0.0, 0.0, 1.0, 0.0, 1.0, 1.0, 0.0, 1.0, 0.0, 0.0, 1.0, 0.0, 1.0, 1.0, 0.0, 1.0, 0.0, 0.0, 1.0, 0.0, 1.0, 1.0, 0.0, 1.0, 0.0, 0.0, 1.0, 0.0, 1.0, 1.0, 0.0, 1.0, 0.0, 0.0, 1.0, 0.0, 1.0, 1.0, 0.0, 1.0, 0.0, 0.0, 1.0, 0.0, 1.0, 1.0, 0.0, 1.0, 0.0, 0.0, 1.0, 0.0, 1.0, 1.0, 0.0, 1.0, 0.0, 0.0, 1.0, 0.0, 1.0, 1.0, 0.0, 1.0, 0.0, 0.0, 1.0, 0.0, 1.0, 1.0, 0.0, 1.0, 0.0, 0.0, 1.0, 0.0, 1.0, 1.0, 0.0, 1.0, 0.0, 0.0, 0.0, 0.0, 0.0, 0.0, 0.0, 0.0, 0.0, 0.0, 0.0, 0.0, 0.0, 0.0, 0.0, 0.0, 0.0, 0.0, 0.0, 0.0, 0.0, 0.0, 0.0, 0.0, 0.0, 0.0, 0.0, 0.0, 0.0, 0.0, 0.0, 0.0, 0.0, 0.0, 0.0, 0.0, 0.0, 0.0, 0.0, 0.0, 0.0, 0.0, 0.0, 0.0, 0.0, 0.0, 0.0, 0.0, 0.0, 0.0, 0.0, 0.0, 0.0, 0.0, 0.0, 0.0, 0.0, 0.0, 0.0, 0.0, 0.0, 0.0, 0.0, 0.0, 0.0, 0.0, 0.0, 0.0, 0.0, 0.0, 0.0, 0.0, 0.0, 0.0, 0.0, 0.0, 0.0, 0.0, 0.0, 0.0, 0.0, 0.0, 0.0, 0.0, 0.0, 0.0, 0.0, 0.0, 0.0, 0.0, 0.0, 0.0, 0.0, 0.0, 0.0, 0.0])
_ca = me_mesh_010.color_attributes.new('Col', 'BYTE_COLOR', 'CORNER')
_ca.data.foreach_set('color', [0.5089, 0.5089, 0.5089, 1.0, 0.5089, 0.5089, 0.5089, 1.0, 0.5089, 0.5089, 0.5089, 1.0, 0.5089, 0.5089, 0.5089, 1.0, 0.5089, 0.5089, 0.5089, 1.0, 0.5089, 0.5089, 0.5089, 1.0, 0.5089, 0.5089, 0.5089, 1.0, 0.5089, 0.5089, 0.5089, 1.0, 0.5089, 0.5089, 0.5089, 1.0, 0.5089, 0.5089, 0.5089, 1.0, 0.5089, 0.5089, 0.5089, 1.0, 0.5089, 0.5089, 0.5089, 1.0, 0.5089, 0.5089, 0.5089, 1.0, 0.5089, 0.5089, 0.5089, 1.0, 0.5089, 0.5089, 0.5089, 1.0, 0.5089, 0.5089, 0.5089, 1.0, 0.5089, 0.5089, 0.5089, 1.0, 0.5089, 0.5089, 0.5089, 1.0, 0.5089, 0.5089, 0.5089, 1.0, 0.5089, 0.5089, 0.5089, 1.0, 0.5089, 0.5089, 0.5089, 1.0, 0.5089, 0.5089, 0.5089, 1.0, 0.5089, 0.5089, 0.5089, 1.0, 0.5089, 0.5089, 0.5089, 1.0, 0.5089, 0.5089, 0.5089, 1.0, 0.5089, 0.5089, 0.5089, 1.0, 0.5089, 0.5089, 0.5089, 1.0, 0.5089, 0.5089, 0.5089, 1.0, 0.5089, 0.5089, 0.5089, 1.0, 0.5089, 0.5089, 0.5089, 1.0, 0.5089, 0.5089, 0.5089, 1.0, 0.5089, 0.5089, 0.5089, 1.0, 0.5089, 0.5089, 0.5089, 1.0, 0.5089, 0.5089, 0.5089, 1.0, 0.5089, 0.5089, 0.5089, 1.0, 0.5089, 0.5089, 0.5089, 1.0, 0.5089, 0.5089, 0.5089, 1.0, 0.5089, 0.5089, 0.5089, 1.0, 0.5089, 0.5089, 0.5089, 1.0, 0.5089, 0.5089, 0.5089, 1.0, 0.5089, 0.5089, 0.5089, 1.0, 0.5089, 0.5089, 0.5089, 1.0, 0.5089, 0.5089, 0.5089, 1.0, 0.5089, 0.5089, 0.5089, 1.0, 0.5089, 0.5089, 0.5089, 1.0, 0.5089, 0.5089, 0.5089, 1.0, 0.5089, 0.5089, 0.5089, 1.0, 0.5089, 0.5089, 0.5089, 1.0, 0.5089, 0.5089, 0.5089, 1.0, 0.5089, 0.5089, 0.5089, 1.0, 0.5089, 0.5089, 0.5089, 1.0, 0.5089, 0.5089, 0.5089, 1.0, 0.5089, 0.5089, 0.5089, 1.0, 0.5089, 0.5089, 0.5089, 1.0, 0.5089, 0.5089, 0.5089, 1.0, 0.5089, 0.5089, 0.5089, 1.0, 0.5089, 0.5089, 0.5089, 1.0, 0.5089, 0.5089, 0.5089, 1.0, 0.5089, 0.5089, 0.5089, 1.0, 0.5089, 0.5089, 0.5089, 1.0, 0.5089, 0.5089, 0.5089, 1.0, 0.5089, 0.5089, 0.5089, 1.0, 0.5089, 0.5089, 0.5089, 1.0, 0.5089, 0.5089, 0.5089, 1.0, 0.5089, 0.5089, 0.5089, 1.0, 0.5089, 0.5089, 0.5089, 1.0, 0.5089, 0.5089, 0.5089, 1.0, 0.5089, 0.5089, 0.5089, 1.0, 0.5089, 0.5089, 0.5089, 1.0, 0.5089, 0.5089, 0.5089, 1.0, 0.5089, 0.5089, 0.5089, 1.0, 0.5089, 0.5089, 0.5089, 1.0, 0.5089, 0.5089, 0.5089, 1.0, 0.5089, 0.5089, 0.5089, 1.0, 0.5089, 0.5089, 0.5089, 1.0, 0.5089, 0.5089, 0.5089, 1.0, 0.5089, 0.5089, 0.5089, 1.0, 0.5089, 0.5089, 0.5089, 1.0, 0.5089, 0.5089, 0.5089, 1.0, 0.5089, 0.5089, 0.5089, 1.0, 0.5089, 0.5089, 0.5089, 1.0, 0.5089, 0.5089, 0.5089, 1.0, 0.5089, 0.5089, 0.5089, 1.0, 0.5089, 0.5089, 0.5089, 1.0, 0.5089, 0.5089, 0.5089, 1.0, 0.5089, 0.5089, 0.5089, 1.0, 0.5089, 0.5089, 0.5089, 1.0, 0.5089, 0.5089, 0.5089, 1.0, 0.1559, 0.1912, 0.0999, 1.0, 0.1559, 0.1912, 0.0999, 1.0, 0.1559, 0.1912, 0.0999, 1.0, 0.1559, 0.1912, 0.0999, 1.0, 0.1559, 0.1912, 0.0999, 1.0, 0.1559, 0.1912, 0.0999, 1.0, 0.1559, 0.1912, 0.0999, 1.0, 0.1559, 0.1912, 0.0999, 1.0, 0.1559, 0.1912, 0.0999, 1.0, 0.1559, 0.1912, 0.0999, 1.0, 0.1559, 0.1912, 0.0999, 1.0, 0.1559, 0.1912, 0.0999, 1.0, 0.1559, 0.1912, 0.0999, 1.0, 0.1559, 0.1912, 0.0999, 1.0, 0.1559, 0.1912, 0.0999, 1.0, 0.1559, 0.1912, 0.0999, 1.0, 0.1559, 0.1912, 0.0999, 1.0, 0.1559, 0.1912, 0.0999, 1.0, 0.1559, 0.1912, 0.0999, 1.0, 0.1559, 0.1912, 0.0999, 1.0, 0.1559, 0.1912, 0.0999, 1.0, 0.1559, 0.1912, 0.0999, 1.0, 0.1559, 0.1912, 0.0999, 1.0, 0.1559, 0.1912, 0.0999, 1.0, 0.1559, 0.1912, 0.0999, 1.0, 0.1559, 0.1912, 0.0999, 1.0, 0.1559, 0.1912, 0.0999, 1.0, 0.1559, 0.1912, 0.0999, 1.0, 0.1559, 0.1912, 0.0999, 1.0, 0.1559, 0.1912, 0.0999, 1.0, 0.1559, 0.1912, 0.0999, 1.0, 0.1559, 0.1912, 0.0999, 1.0, 0.1559, 0.1912, 0.0999, 1.0, 0.1559, 0.1912, 0.0999, 1.0, 0.1559, 0.1912, 0.0999, 1.0, 0.1559, 0.1912, 0.0999, 1.0, 0.1559, 0.1912, 0.0999, 1.0, 0.1559, 0.1912, 0.0999, 1.0, 0.1559, 0.1912, 0.0999, 1.0, 0.1559, 0.1912, 0.0999, 1.0, 0.1559, 0.1912, 0.0999, 1.0, 0.1559, 0.1912, 0.0999, 1.0, 0.1559, 0.1912, 0.0999, 1.0, 0.1559, 0.1912, 0.0999, 1.0, 0.1559, 0.1912, 0.0999, 1.0, 0.1559, 0.1912, 0.0999, 1.0, 0.1559, 0.1912, 0.0999, 1.0, 0.1559, 0.1912, 0.0999, 1.0, 0.1559, 0.1912, 0.0999, 1.0, 0.1559, 0.1912, 0.0999, 1.0, 0.1559, 0.1912, 0.0999, 1.0, 0.1559, 0.1912, 0.0999, 1.0, 0.1559, 0.1912, 0.0999, 1.0, 0.1559, 0.1912, 0.0999, 1.0, 0.1559, 0.1912, 0.0999, 1.0, 0.1559, 0.1912, 0.0999, 1.0, 0.1559, 0.1912, 0.0999, 1.0, 0.1559, 0.1912, 0.0999, 1.0, 0.1559, 0.1912, 0.0999, 1.0, 0.1559, 0.1912, 0.0999, 1.0, 0.1559, 0.1912, 0.0999, 1.0, 0.1559, 0.1912, 0.0999, 1.0, 0.1559, 0.1912, 0.0999, 1.0, 0.1559, 0.1912, 0.0999, 1.0, 0.1559, 0.1912, 0.0999, 1.0, 0.1559, 0.1912, 0.0999, 1.0, 0.1559, 0.1912, 0.0999, 1.0, 0.1559, 0.1912, 0.0999, 1.0, 0.1559, 0.1912, 0.0999, 1.0, 0.1559, 0.1912, 0.0999, 1.0, 0.1559, 0.1912, 0.0999, 1.0, 0.1559, 0.1912, 0.0999, 1.0, 0.1559, 0.1912, 0.0999, 1.0, 0.1559, 0.1912, 0.0999, 1.0, 0.1559, 0.1912, 0.0999, 1.0, 0.1559, 0.1912, 0.0999, 1.0, 0.1559, 0.1912, 0.0999, 1.0, 0.1559, 0.1912, 0.0999, 1.0, 0.1559, 0.1912, 0.0999, 1.0, 0.1559, 0.1912, 0.0999, 1.0, 0.1559, 0.1912, 0.0999, 1.0, 0.1559, 0.1912, 0.0999, 1.0, 0.1559, 0.1912, 0.0999, 1.0, 0.1559, 0.1912, 0.0999, 1.0, 0.1559, 0.1912, 0.0999, 1.0, 0.1559, 0.1912, 0.0999, 1.0, 0.1559, 0.1912, 0.0999, 1.0, 0.1559, 0.1912, 0.0999, 1.0, 0.1559, 0.1912, 0.0999, 1.0, 0.1559, 0.1912, 0.0999, 1.0, 0.1559, 0.1912, 0.0999, 1.0, 0.1559, 0.1912, 0.0999, 1.0, 0.2705, 0.2705, 0.2705, 1.0, 0.2705, 0.2705, 0.2705, 1.0, 0.2705, 0.2705, 0.2705, 1.0, 0.2705, 0.2705, 0.2705, 1.0, 0.1559, 0.1912, 0.0999, 1.0, 0.1559, 0.1912, 0.0999, 1.0, 0.1559, 0.1912, 0.0999, 1.0, 0.1559, 0.1912, 0.0999, 1.0, 0.2705, 0.2705, 0.2705, 1.0, 0.2705, 0.2705, 0.2705, 1.0, 0.2705, 0.2705, 0.2705, 1.0, 0.2705, 0.2705, 0.2705, 1.0, 0.1559, 0.1912, 0.0999, 1.0, 0.1559, 0.1912, 0.0999, 1.0, 0.1559, 0.1912, 0.0999, 1.0, 0.1559, 0.1912, 0.0999, 1.0, 0.2705, 0.2705, 0.2705, 1.0, 0.2705, 0.2705, 0.2705, 1.0, 0.2705, 0.2705, 0.2705, 1.0, 0.2705, 0.2705, 0.2705, 1.0, 0.1559, 0.1912, 0.0999, 1.0, 0.1559, 0.1912, 0.0999, 1.0, 0.1559, 0.1912, 0.0999, 1.0, 0.1559, 0.1912, 0.0999, 1.0, 0.2705, 0.2705, 0.2705, 1.0, 0.2705, 0.2705, 0.2705, 1.0, 0.2705, 0.2705, 0.2705, 1.0, 0.2705, 0.2705, 0.2705, 1.0, 0.1559, 0.1912, 0.0999, 1.0, 0.1559, 0.1912, 0.0999, 1.0, 0.1559, 0.1912, 0.0999, 1.0, 0.1559, 0.1912, 0.0999, 1.0, 0.2705, 0.2705, 0.2705, 1.0, 0.2705, 0.2705, 0.2705, 1.0, 0.2705, 0.2705, 0.2705, 1.0, 0.2705, 0.2705, 0.2705, 1.0, 0.1559, 0.1912, 0.0999, 1.0, 0.1559, 0.1912, 0.0999, 1.0, 0.1559, 0.1912, 0.0999, 1.0, 0.1559, 0.1912, 0.0999, 1.0, 0.2705, 0.2705, 0.2705, 1.0, 0.2705, 0.2705, 0.2705, 1.0, 0.2705, 0.2705, 0.2705, 1.0, 0.2705, 0.2705, 0.2705, 1.0, 0.1559, 0.1912, 0.0999, 1.0, 0.1559, 0.1912, 0.0999, 1.0, 0.1559, 0.1912, 0.0999, 1.0, 0.1559, 0.1912, 0.0999, 1.0, 0.2705, 0.2705, 0.2705, 1.0, 0.2705, 0.2705, 0.2705, 1.0, 0.2705, 0.2705, 0.2705, 1.0, 0.2705, 0.2705, 0.2705, 1.0, 0.1559, 0.1912, 0.0999, 1.0, 0.1559, 0.1912, 0.0999, 1.0, 0.1559, 0.1912, 0.0999, 1.0, 0.1559, 0.1912, 0.0999, 1.0, 0.2705, 0.2705, 0.2705, 1.0, 0.2705, 0.2705, 0.2705, 1.0, 0.2705, 0.2705, 0.2705, 1.0, 0.2705, 0.2705, 0.2705, 1.0, 0.1559, 0.1912, 0.0999, 1.0, 0.1559, 0.1912, 0.0999, 1.0, 0.1559, 0.1912, 0.0999, 1.0, 0.1559, 0.1912, 0.0999, 1.0, 0.2705, 0.2705, 0.2705, 1.0, 0.2705, 0.2705, 0.2705, 1.0, 0.2705, 0.2705, 0.2705, 1.0, 0.2705, 0.2705, 0.2705, 1.0, 0.1559, 0.1912, 0.0999, 1.0, 0.1559, 0.1912, 0.0999, 1.0, 0.1559, 0.1912, 0.0999, 1.0, 0.1559, 0.1912, 0.0999, 1.0, 0.2705, 0.2705, 0.2705, 1.0, 0.2705, 0.2705, 0.2705, 1.0, 0.2705, 0.2705, 0.2705, 1.0, 0.2705, 0.2705, 0.2705, 1.0, 0.1559, 0.1912, 0.0999, 1.0, 0.1559, 0.1912, 0.0999, 1.0, 0.1559, 0.1912, 0.0999, 1.0, 0.1559, 0.1912, 0.0999, 1.0, 0.2705, 0.2705, 0.2705, 1.0, 0.2705, 0.2705, 0.2705, 1.0, 0.2705, 0.2705, 0.2705, 1.0, 0.2705, 0.2705, 0.2705, 1.0, 0.1559, 0.1912, 0.0999, 1.0, 0.1559, 0.1912, 0.0999, 1.0, 0.1559, 0.1912, 0.0999, 1.0, 0.1559, 0.1912, 0.0999, 1.0, 0.2705, 0.2705, 0.2705, 1.0, 0.2705, 0.2705, 0.2705, 1.0, 0.2705, 0.2705, 0.2705, 1.0, 0.2705, 0.2705, 0.2705, 1.0, 0.1559, 0.1912, 0.0999, 1.0, 0.1559, 0.1912, 0.0999, 1.0, 0.1559, 0.1912, 0.0999, 1.0, 0.1559, 0.1912, 0.0999, 1.0, 0.1559, 0.1912, 0.0999, 1.0, 0.1559, 0.1912, 0.0999, 1.0, 0.1559, 0.1912, 0.0999, 1.0, 0.1559, 0.1912, 0.0999, 1.0, 0.1559, 0.1912, 0.0999, 1.0, 0.1559, 0.1912, 0.0999, 1.0, 0.1559, 0.1912, 0.0999, 1.0, 0.1559, 0.1912, 0.0999, 1.0, 0.1559, 0.1912, 0.0999, 1.0, 0.1559, 0.1912, 0.0999, 1.0, 0.1559, 0.1912, 0.0999, 1.0, 0.1559, 0.1912, 0.0999, 1.0, 0.1559, 0.1912, 0.0999, 1.0, 0.1559, 0.1912, 0.0999, 1.0, 0.1559, 0.1912, 0.0999, 1.0, 0.1559, 0.1912, 0.0999, 1.0, 0.1559, 0.1912, 0.0999, 1.0, 0.1559, 0.1912, 0.0999, 1.0, 0.1559, 0.1912, 0.0999, 1.0, 0.1559, 0.1912, 0.0999, 1.0, 0.1559, 0.1912, 0.0999, 1.0, 0.1559, 0.1912, 0.0999, 1.0, 0.1559, 0.1912, 0.0999, 1.0, 0.1559, 0.1912, 0.0999, 1.0, 0.1559, 0.1912, 0.0999, 1.0, 0.1559, 0.1912, 0.0999, 1.0, 0.1559, 0.1912, 0.0999, 1.0, 0.1559, 0.1912, 0.0999, 1.0, 0.1559, 0.1912, 0.0999, 1.0, 0.1559, 0.1912, 0.0999, 1.0, 0.1559, 0.1912, 0.0999, 1.0, 0.1559, 0.1912, 0.0999, 1.0, 0.1559, 0.1912, 0.0999, 1.0, 0.1559, 0.1912, 0.0999, 1.0, 0.1559, 0.1912, 0.0999, 1.0, 0.1559, 0.1912, 0.0999, 1.0, 0.1559, 0.1912, 0.0999, 1.0, 0.1559, 0.1912, 0.0999, 1.0, 0.1559, 0.1912, 0.0999, 1.0, 0.1559, 0.1912, 0.0999, 1.0, 0.1559, 0.1912, 0.0999, 1.0, 0.1559, 0.1912, 0.0999, 1.0, 0.1559, 0.1912, 0.0999, 1.0, 0.1559, 0.1912, 0.0999, 1.0, 0.1559, 0.1912, 0.0999, 1.0, 0.1559, 0.1912, 0.0999, 1.0, 0.1559, 0.1912, 0.0999, 1.0, 0.1559, 0.1912, 0.0999, 1.0, 0.1559, 0.1912, 0.0999, 1.0, 0.1559, 0.1912, 0.0999, 1.0, 0.1559, 0.1912, 0.0999, 1.0, 0.1559, 0.1912, 0.0999, 1.0, 0.1559, 0.1912, 0.0999, 1.0, 0.1559, 0.1912, 0.0999, 1.0, 0.1559, 0.1912, 0.0999, 1.0, 0.1559, 0.1912, 0.0999, 1.0, 0.1559, 0.1912, 0.0999, 1.0, 0.1559, 0.1912, 0.0999, 1.0, 0.1559, 0.1912, 0.0999, 1.0, 0.1559, 0.1912, 0.0999, 1.0, 0.1559, 0.1912, 0.0999, 1.0, 0.1559, 0.1912, 0.0999, 1.0, 0.1559, 0.1912, 0.0999, 1.0, 0.1559, 0.1912, 0.0999, 1.0, 0.1559, 0.1912, 0.0999, 1.0, 0.1559, 0.1912, 0.0999, 1.0, 0.1559, 0.1912, 0.0999, 1.0, 0.1559, 0.1912, 0.0999, 1.0, 0.1559, 0.1912, 0.0999, 1.0, 0.1559, 0.1912, 0.0999, 1.0, 0.1559, 0.1912, 0.0999, 1.0, 0.1559, 0.1912, 0.0999, 1.0, 0.1559, 0.1912, 0.0999, 1.0, 0.1559, 0.1912, 0.0999, 1.0, 0.1559, 0.1912, 0.0999, 1.0, 0.1559, 0.1912, 0.0999, 1.0, 0.1559, 0.1912, 0.0999, 1.0, 0.1559, 0.1912, 0.0999, 1.0, 0.1559, 0.1912, 0.0999, 1.0, 0.1559, 0.1912, 0.0999, 1.0, 0.1559, 0.1912, 0.0999, 1.0, 0.1559, 0.1912, 0.0999, 1.0, 0.1559, 0.1912, 0.0999, 1.0, 0.1559, 0.1912, 0.0999, 1.0, 0.1559, 0.1912, 0.0999, 1.0, 0.1559, 0.1912, 0.0999, 1.0, 0.1559, 0.1912, 0.0999, 1.0, 0.1559, 0.1912, 0.0999, 1.0, 0.1559, 0.1912, 0.0999, 1.0, 0.1559, 0.1912, 0.0999, 1.0, 0.1559, 0.1912, 0.0999, 1.0, 0.1559, 0.1912, 0.0999, 1.0, 0.1559, 0.1912, 0.0999, 1.0, 0.1559, 0.1912, 0.0999, 1.0, 0.1559, 0.1912, 0.0999, 1.0, 0.1559, 0.1912, 0.0999, 1.0, 0.1559, 0.1912, 0.0999, 1.0, 0.1559, 0.1912, 0.0999, 1.0, 0.1559, 0.1912, 0.0999, 1.0, 0.1559, 0.1912, 0.0999, 1.0, 0.1559, 0.1912, 0.0999, 1.0, 0.1559, 0.1912, 0.0999, 1.0, 0.1559, 0.1912, 0.0999, 1.0, 0.1559, 0.1912, 0.0999, 1.0, 0.1559, 0.1912, 0.0999, 1.0, 0.1559, 0.1912, 0.0999, 1.0, 0.1559, 0.1912, 0.0999, 1.0, 0.1559, 0.1912, 0.0999, 1.0, 0.1559, 0.1912, 0.0999, 1.0, 0.1559, 0.1912, 0.0999, 1.0, 0.1559, 0.1912, 0.0999, 1.0, 0.1559, 0.1912, 0.0999, 1.0, 0.4452, 0.4452, 0.4452, 1.0, 0.4452, 0.4452, 0.4452, 1.0, 0.4452, 0.4452, 0.4452, 1.0, 0.4452, 0.4452, 0.4452, 1.0, 0.4452, 0.4452, 0.4452, 1.0, 0.4452, 0.4452, 0.4452, 1.0, 0.4452, 0.4452, 0.4452, 1.0, 0.4452, 0.4452, 0.4452, 1.0, 0.4452, 0.4452, 0.4452, 1.0, 0.4452, 0.4452, 0.4452, 1.0, 0.4452, 0.4452, 0.4452, 1.0, 0.4452, 0.4452, 0.4452, 1.0, 0.4452, 0.4452, 0.4452, 1.0, 0.4452, 0.4452, 0.4452, 1.0, 0.4452, 0.4452, 0.4452, 1.0, 0.4452, 0.4452, 0.4452, 1.0, 0.4452, 0.4452, 0.4452, 1.0, 0.4452, 0.4452, 0.4452, 1.0, 0.4452, 0.4452, 0.4452, 1.0, 0.4452, 0.4452, 0.4452, 1.0, 0.4452, 0.4452, 0.4452, 1.0, 0.4452, 0.4452, 0.4452, 1.0, 0.4452, 0.4452, 0.4452, 1.0, 0.4452, 0.4452, 0.4452, 1.0, 0.4452, 0.4452, 0.4452, 1.0, 0.4452, 0.4452, 0.4452, 1.0, 0.4452, 0.4452, 0.4452, 1.0, 0.4452, 0.4452, 0.4452, 1.0, 0.4452, 0.4452, 0.4452, 1.0, 0.4452, 0.4452, 0.4452, 1.0, 0.4452, 0.4452, 0.4452, 1.0, 0.4452, 0.4452, 0.4452, 1.0, 0.4452, 0.4452, 0.4452, 1.0, 0.4452, 0.4452, 0.4452, 1.0, 0.4452, 0.4452, 0.4452, 1.0, 0.4452, 0.4452, 0.4452, 1.0, 0.4452, 0.4452, 0.4452, 1.0, 0.4452, 0.4452, 0.4452, 1.0, 0.4452, 0.4452, 0.4452, 1.0, 0.4452, 0.4452, 0.4452, 1.0, 0.4452, 0.4452, 0.4452, 1.0, 0.4452, 0.4452, 0.4452, 1.0, 0.4452, 0.4452, 0.4452, 1.0, 0.4452, 0.4452, 0.4452, 1.0, 0.4452, 0.4452, 0.4452, 1.0, 0.4452, 0.4452, 0.4452, 1.0, 0.4452, 0.4452, 0.4452, 1.0, 0.4452, 0.4452, 0.4452, 1.0, 0.4452, 0.4452, 0.4452, 1.0, 0.4452, 0.4452, 0.4452, 1.0, 0.4452, 0.4452, 0.4452, 1.0, 0.4452, 0.4452, 0.4452, 1.0, 0.4452, 0.4452, 0.4452, 1.0, 0.4452, 0.4452, 0.4452, 1.0, 0.4452, 0.4452, 0.4452, 1.0, 0.4452, 0.4452, 0.4452, 1.0, 0.4452, 0.4452, 0.4452, 1.0, 0.4452, 0.4452, 0.4452, 1.0, 0.4452, 0.4452, 0.4452, 1.0, 0.4452, 0.4452, 0.4452, 1.0, 0.4452, 0.4452, 0.4452, 1.0, 0.4452, 0.4452, 0.4452, 1.0, 0.4452, 0.4452, 0.4452, 1.0, 0.4452, 0.4452, 0.4452, 1.0, 0.4452, 0.4452, 0.4452, 1.0, 0.4452, 0.4452, 0.4452, 1.0, 0.4452, 0.4452, 0.4452, 1.0, 0.4452, 0.4452, 0.4452, 1.0, 0.1559, 0.1912, 0.0999, 0.0, 0.1559, 0.1912, 0.0999, 0.0, 0.1559, 0.1912, 0.0999, 0.0, 0.1559, 0.1912, 0.0999, 0.0, 0.1559, 0.1912, 0.0999, 0.0, 0.1559, 0.1912, 0.0999, 0.0, 0.1559, 0.1912, 0.0999, 0.0, 0.1559, 0.1912, 0.0999, 0.0, 0.1559, 0.1912, 0.0999, 0.0, 0.1559, 0.1912, 0.0999, 0.0, 0.1559, 0.1912, 0.0999, 0.0, 0.1559, 0.1912, 0.0999, 0.0, 0.1559, 0.1912, 0.0999, 0.0, 0.1559, 0.1912, 0.0999, 0.0, 0.1559, 0.1912, 0.0999, 0.0, 0.1559, 0.1912, 0.0999, 0.0, 0.1559, 0.1912, 0.0999, 0.0, 0.1559, 0.1912, 0.0999, 0.0, 0.1559, 0.1912, 0.0999, 0.0, 0.1559, 0.1912, 0.0999, 0.0, 0.1559, 0.1912, 0.0999, 0.0, 0.1559, 0.1912, 0.0999, 0.0, 0.1559, 0.1912, 0.0999, 0.0, 0.1559, 0.1912, 0.0999, 0.0, 0.1559, 0.1912, 0.0999, 0.0, 0.1559, 0.1912, 0.0999, 0.0, 0.1559, 0.1912, 0.0999, 0.0, 0.1559, 0.1912, 0.0999, 0.0, 0.1559, 0.1912, 0.0999, 0.0, 0.1559, 0.1912, 0.0999, 0.0, 0.1559, 0.1912, 0.0999, 0.0, 0.1559, 0.1912, 0.0999, 0.0, 0.1559, 0.1912, 0.0999, 0.0, 0.1559, 0.1912, 0.0999, 0.0, 0.1559, 0.1912, 0.0999, 0.0, 0.1559, 0.1912, 0.0999, 0.0, 0.1559, 0.1912, 0.0999, 0.0, 0.1559, 0.1912, 0.0999, 0.0, 0.1559, 0.1912, 0.0999, 0.0, 0.1559, 0.1912, 0.0999, 0.0, 0.1559, 0.1912, 0.0999, 0.0, 0.1559, 0.1912, 0.0999, 0.0, 0.1559, 0.1912, 0.0999, 0.0, 0.1559, 0.1912, 0.0999, 0.0, 0.1559, 0.1912, 0.0999, 0.0, 0.1559, 0.1912, 0.0999, 0.0, 0.1559, 0.1912, 0.0999, 0.0, 0.1559, 0.1912, 0.0999, 0.0, 0.1559, 0.1912, 0.0999, 0.0, 0.1559, 0.1912, 0.0999, 0.0, 0.1559, 0.1912, 0.0999, 0.0, 0.1559, 0.1912, 0.0999, 0.0, 0.1559, 0.1912, 0.0999, 0.0, 0.1559, 0.1912, 0.0999, 0.0, 0.1559, 0.1912, 0.0999, 0.0, 0.1559, 0.1912, 0.0999, 0.0, 0.1559, 0.1912, 0.0999, 0.0, 0.1559, 0.1912, 0.0999, 0.0, 0.1559, 0.1912, 0.0999, 0.0, 0.1559, 0.1912, 0.0999, 0.0, 0.1559, 0.1912, 0.0999, 0.0, 0.1559, 0.1912, 0.0999, 0.0, 0.1559, 0.1912, 0.0999, 0.0, 0.1559, 0.1912, 0.0999, 0.0, 0.1559, 0.1912, 0.0999, 0.0, 0.1559, 0.1912, 0.0999, 0.0, 0.1559, 0.1912, 0.0999, 0.0, 0.1559, 0.1912, 0.0999, 0.0, 0.1559, 0.1912, 0.0999, 0.0, 0.1559, 0.1912, 0.0999, 0.0, 0.1559, 0.1912, 0.0999, 0.0, 0.1559, 0.1912, 0.0999, 0.0, 0.1559, 0.1912, 0.0999, 0.0, 0.1559, 0.1912, 0.0999, 0.0, 0.1559, 0.1912, 0.0999, 0.0, 0.1559, 0.1912, 0.0999, 0.0, 0.1559, 0.1912, 0.0999, 0.0, 0.1559, 0.1912, 0.0999, 0.0, 0.1559, 0.1912, 0.0999, 0.0, 0.1559, 0.1912, 0.0999, 0.0, 0.1559, 0.1912, 0.0999, 0.0, 0.1559, 0.1912, 0.0999, 0.0, 0.1559, 0.1912, 0.0999, 0.0, 0.1559, 0.1912, 0.0999, 0.0, 0.1559, 0.1912, 0.0999, 0.0, 0.1559, 0.1912, 0.0999, 0.0, 0.1559, 0.1912, 0.0999, 0.0, 0.1559, 0.1912, 0.0999, 0.0, 0.1559, 0.1912, 0.0999, 0.0, 0.1559, 0.1912, 0.0999, 0.0, 0.1559, 0.1912, 0.0999, 0.0, 0.1559, 0.1912, 0.0999, 0.0, 0.1559, 0.1912, 0.0999, 0.0, 0.1559, 0.1912, 0.0999, 0.0, 0.1559, 0.1912, 0.0999, 0.0, 0.1559, 0.1912, 0.0999, 0.0, 0.1559, 0.1912, 0.0999, 0.0, 0.1559, 0.1912, 0.0999, 0.0, 0.1559, 0.1912, 0.0999, 0.0, 0.1559, 0.1912, 0.0999, 0.0, 0.1559, 0.1912, 0.0999, 0.0, 0.1559, 0.1912, 0.0999, 0.0, 0.1559, 0.1912, 0.0999, 0.0, 0.1559, 0.1912, 0.0999, 0.0, 0.1559, 0.1912, 0.0999, 0.0, 0.1559, 0.1912, 0.0999, 0.0, 0.1559, 0.1912, 0.0999, 0.0, 0.1559, 0.1912, 0.0999, 0.0, 0.1559, 0.1912, 0.0999, 0.0, 0.1559, 0.1912, 0.0999, 0.0, 0.1559, 0.1912, 0.0999, 0.0, 0.1559, 0.1912, 0.0999, 0.0, 0.1559, 0.1912, 0.0999, 0.0, 0.1559, 0.1912, 0.0999, 0.0, 0.1559, 0.1912, 0.0999, 0.0, 0.1559, 0.1912, 0.0999, 0.0, 0.1559, 0.1912, 0.0999, 0.0, 0.1559, 0.1912, 0.0999, 0.0, 0.1559, 0.1912, 0.0999, 0.0, 0.1559, 0.1912, 0.0999, 0.0, 0.1559, 0.1912, 0.0999, 0.0, 0.1559, 0.1912, 0.0999, 0.0, 0.1559, 0.1912, 0.0999, 0.0, 0.1559, 0.1912, 0.0999, 0.0, 0.1559, 0.1912, 0.0999, 0.0, 0.1559, 0.1912, 0.0999, 0.0, 0.1559, 0.1912, 0.0999, 0.0, 0.1559, 0.1912, 0.0999, 0.0, 0.1559, 0.1912, 0.0999, 0.0, 0.1559, 0.1912, 0.0999, 0.0, 0.1559, 0.1912, 0.0999, 0.0, 0.1559, 0.1912, 0.0999, 0.0, 0.1559, 0.1912, 0.0999, 0.0, 0.1559, 0.1912, 0.0999, 0.0, 0.1559, 0.1912, 0.0999, 0.0, 0.1559, 0.1912, 0.0999, 0.0, 0.1559, 0.1912, 0.0999, 0.0, 0.1559, 0.1912, 0.0999, 0.0, 0.1559, 0.1912, 0.0999, 0.0, 0.1559, 0.1912, 0.0999, 0.0, 0.1559, 0.1912, 0.0999, 0.0, 0.1559, 0.1912, 0.0999, 0.0, 0.1559, 0.1912, 0.0999, 0.0, 0.1559, 0.1912, 0.0999, 0.0, 0.7605, 0.5841, 0.0999, 0.0, 0.7605, 0.5841, 0.0999, 0.0, 0.7605, 0.5841, 0.0999, 0.0, 0.7605, 0.5841, 0.0999, 0.0, 0.7605, 0.5841, 0.0999, 0.0, 0.7605, 0.5841, 0.0999, 0.0, 0.7605, 0.5841, 0.0999, 0.0, 0.7605, 0.5841, 0.0999, 0.0, 0.7605, 0.5841, 0.0999, 0.0, 0.7605, 0.5841, 0.0999, 0.0, 0.7605, 0.5841, 0.0999, 0.0, 0.7605, 0.5841, 0.0999, 0.0, 0.7605, 0.5841, 0.0999, 0.0, 0.7605, 0.5841, 0.0999, 0.0, 0.7605, 0.5841, 0.0999, 0.0, 0.7605, 0.5841, 0.0999, 0.0, 0.7605, 0.5841, 0.0999, 0.0, 0.7605, 0.5841, 0.0999, 0.0, 0.7605, 0.5841, 0.0999, 0.0, 0.7605, 0.5841, 0.0999, 0.0, 0.7605, 0.5841, 0.0999, 0.0, 0.7605, 0.5841, 0.0999, 0.0, 0.7605, 0.5841, 0.0999, 0.0, 0.7605, 0.5841, 0.0999, 0.0, 0.7605, 0.5841, 0.0999, 0.0, 0.7605, 0.5841, 0.0999, 0.0, 0.7605, 0.5841, 0.0999, 0.0, 0.7605, 0.5841, 0.0999, 0.0, 0.7605, 0.5841, 0.0999, 0.0, 0.7605, 0.5841, 0.0999, 0.0, 0.7605, 0.5841, 0.0999, 0.0, 0.7605, 0.5841, 0.0999, 0.0, 0.7605, 0.5841, 0.0999, 0.0, 0.7605, 0.5841, 0.0999, 0.0, 0.7605, 0.5841, 0.0999, 0.0, 0.7605, 0.5841, 0.0999, 0.0, 0.7605, 0.5841, 0.0999, 0.0, 0.7605, 0.5841, 0.0999, 0.0, 0.7605, 0.5841, 0.0999, 0.0, 0.7605, 0.5841, 0.0999, 0.0, 0.7605, 0.5841, 0.0999, 0.0, 0.7605, 0.5841, 0.0999, 0.0, 0.7605, 0.5841, 0.0999, 0.0, 0.7605, 0.5841, 0.0999, 0.0, 0.7605, 0.5841, 0.0999, 0.0, 0.7605, 0.5841, 0.0999, 0.0, 0.7605, 0.5841, 0.0999, 0.0, 0.7605, 0.5841, 0.0999, 0.0, 0.1559, 0.1912, 0.0999, 0.0, 0.1559, 0.1912, 0.0999, 0.0, 0.1559, 0.1912, 0.0999, 0.0, 0.1559, 0.1912, 0.0999, 0.0, 0.7605, 0.5841, 0.0999, 0.0, 0.7605, 0.5841, 0.0999, 0.0, 0.7605, 0.5841, 0.0999, 0.0, 0.7605, 0.5841, 0.0999, 0.0, 0.7605, 0.5841, 0.0999, 0.0, 0.7605, 0.5841, 0.0999, 0.0, 0.7605, 0.5841, 0.0999, 0.0, 0.7605, 0.5841, 0.0999, 0.0, 0.1559, 0.1912, 0.0999, 1.0, 0.1559, 0.1912, 0.0999, 1.0, 0.1559, 0.1912, 0.0999, 1.0, 0.1559, 0.1912, 0.0999, 1.0, 0.7605, 0.5841, 0.0999, 0.0, 0.7605, 0.5841, 0.0999, 0.0, 0.7605, 0.5841, 0.0999, 0.0, 0.7605, 0.5841, 0.0999, 0.0, 0.1559, 0.1912, 0.0999, 1.0, 0.1559, 0.1912, 0.0999, 1.0, 0.1559, 0.1912, 0.0999, 1.0, 0.1559, 0.1912, 0.0999, 1.0, 0.7605, 0.5841, 0.0999, 0.0, 0.7605, 0.5841, 0.0999, 0.0, 0.7605, 0.5841, 0.0999, 0.0, 0.7605, 0.5841, 0.0999, 0.0, 0.1559, 0.1912, 0.0999, 0.0, 0.1559, 0.1912, 0.0999, 0.0, 0.1559, 0.1912, 0.0999, 0.0, 0.1559, 0.1912, 0.0999, 0.0, 0.7605, 0.5841, 0.0999, 0.0, 0.7605, 0.5841, 0.0999, 0.0, 0.7605, 0.5841, 0.0999, 0.0, 0.7605, 0.5841, 0.0999, 0.0, 0.1559, 0.1912, 0.0999, 0.0, 0.1559, 0.1912, 0.0999, 0.0, 0.1559, 0.1912, 0.0999, 0.0, 0.1559, 0.1912, 0.0999, 0.0, 0.7605, 0.5841, 0.0999, 0.0, 0.7605, 0.5841, 0.0999, 0.0, 0.7605, 0.5841, 0.0999, 0.0, 0.7605, 0.5841, 0.0999, 0.0, 0.1559, 0.1912, 0.0999, 1.0, 0.1559, 0.1912, 0.0999, 1.0, 0.1559, 0.1912, 0.0999, 1.0, 0.1559, 0.1912, 0.0999, 1.0, 0.7605, 0.5841, 0.0999, 0.0, 0.7605, 0.5841, 0.0999, 0.0, 0.7605, 0.5841, 0.0999, 0.0, 0.7605, 0.5841, 0.0999, 0.0, 0.1559, 0.1912, 0.0999, 1.0, 0.1559, 0.1912, 0.0999, 1.0, 0.1559, 0.1912, 0.0999, 1.0, 0.1559, 0.1912, 0.0999, 1.0, 0.7605, 0.5841, 0.0999, 0.0, 0.7605, 0.5841, 0.0999, 0.0, 0.7605, 0.5841, 0.0999, 0.0, 0.7605, 0.5841, 0.0999, 0.0, 0.1559, 0.1912, 0.0999, 0.0, 0.1559, 0.1912, 0.0999, 0.0, 0.1559, 0.1912, 0.0999, 0.0, 0.1559, 0.1912, 0.0999, 0.0, 0.1559, 0.1912, 0.0999, 0.0, 0.1559, 0.1912, 0.0999, 0.0, 0.1559, 0.1912, 0.0999, 0.0, 0.1559, 0.1912, 0.0999, 0.0, 0.7605, 0.5841, 0.0999, 0.0, 0.7605, 0.5841, 0.0999, 0.0, 0.7605, 0.5841, 0.0999, 0.0, 0.7605, 0.5841, 0.0999, 0.0, 0.7605, 0.5841, 0.0999, 0.0, 0.7605, 0.5841, 0.0999, 0.0, 0.7605, 0.5841, 0.0999, 0.0, 0.7605, 0.5841, 0.0999, 0.0, 0.1559, 0.1912, 0.0999, 0.0, 0.1559, 0.1912, 0.0999, 0.0, 0.1559, 0.1912, 0.0999, 0.0, 0.1559, 0.1912, 0.0999, 0.0, 0.7605, 0.5841, 0.0999, 0.0, 0.7605, 0.5841, 0.0999, 0.0, 0.7605, 0.5841, 0.0999, 0.0, 0.7605, 0.5841, 0.0999, 0.0, 0.1559, 0.1912, 0.0999, 1.0, 0.1559, 0.1912, 0.0999, 1.0, 0.1559, 0.1912, 0.0999, 1.0, 0.1559, 0.1912, 0.0999, 1.0, 0.7605, 0.5841, 0.0999, 0.0, 0.7605, 0.5841, 0.0999, 0.0, 0.7605, 0.5841, 0.0999, 0.0, 0.7605, 0.5841, 0.0999, 0.0, 0.1559, 0.1912, 0.0999, 0.0, 0.1559, 0.1912, 0.0999, 0.0, 0.1559, 0.1912, 0.0999, 0.0, 0.1559, 0.1912, 0.0999, 0.0, 0.2705, 0.2705, 0.2705, 1.0, 0.2705, 0.2705, 0.2705, 1.0, 0.2705, 0.2705, 0.2705, 1.0, 0.2705, 0.2705, 0.2705, 1.0, 0.2705, 0.2705, 0.2705, 1.0, 0.2705, 0.2705, 0.2705, 1.0, 0.2705, 0.2705, 0.2705, 1.0, 0.2705, 0.2705, 0.2705, 1.0, 0.2705, 0.2705, 0.2705, 1.0, 0.2705, 0.2705, 0.2705, 1.0, 0.2705, 0.2705, 0.2705, 1.0, 0.2705, 0.2705, 0.2705, 1.0, 0.2705, 0.2705, 0.2705, 1.0, 0.2705, 0.2705, 0.2705, 1.0, 0.2705, 0.2705, 0.2705, 1.0, 0.2705, 0.2705, 0.2705, 1.0, 0.2705, 0.2705, 0.2705, 1.0, 0.2705, 0.2705, 0.2705, 1.0, 0.2705, 0.2705, 0.2705, 1.0, 0.2705, 0.2705, 0.2705, 1.0, 0.2705, 0.2705, 0.2705, 1.0, 0.2705, 0.2705, 0.2705, 1.0, 0.2705, 0.2705, 0.2705, 1.0, 0.2705, 0.2705, 0.2705, 1.0, 0.2705, 0.2705, 0.2705, 1.0, 0.2705, 0.2705, 0.2705, 1.0, 0.2705, 0.2705, 0.2705, 1.0, 0.2705, 0.2705, 0.2705, 1.0, 0.2705, 0.2705, 0.2705, 1.0, 0.2705, 0.2705, 0.2705, 1.0, 0.2705, 0.2705, 0.2705, 1.0, 0.2705, 0.2705, 0.2705, 1.0, 0.2705, 0.2705, 0.2705, 1.0, 0.2705, 0.2705, 0.2705, 1.0, 0.2705, 0.2705, 0.2705, 1.0, 0.2705, 0.2705, 0.2705, 1.0, 0.2705, 0.2705, 0.2705, 1.0, 0.2705, 0.2705, 0.2705, 1.0, 0.2705, 0.2705, 0.2705, 1.0, 0.2705, 0.2705, 0.2705, 1.0, 0.2705, 0.2705, 0.2705, 1.0, 0.2705, 0.2705, 0.2705, 1.0, 0.2705, 0.2705, 0.2705, 1.0, 0.2705, 0.2705, 0.2705, 1.0, 0.2705, 0.2705, 0.2705, 1.0, 0.2705, 0.2705, 0.2705, 1.0, 0.2705, 0.2705, 0.2705, 1.0, 0.2705, 0.2705, 0.2705, 1.0, 0.2705, 0.2705, 0.2705, 1.0, 0.2705, 0.2705, 0.2705, 1.0, 0.2705, 0.2705, 0.2705, 1.0, 0.2705, 0.2705, 0.2705, 1.0, 0.2705, 0.2705, 0.2705, 1.0, 0.2705, 0.2705, 0.2705, 1.0, 0.2705, 0.2705, 0.2705, 1.0, 0.2705, 0.2705, 0.2705, 1.0, 0.2705, 0.2705, 0.2705, 1.0, 0.2705, 0.2705, 0.2705, 1.0, 0.2705, 0.2705, 0.2705, 1.0, 0.2705, 0.2705, 0.2705, 1.0, 0.2705, 0.2705, 0.2705, 1.0, 0.2705, 0.2705, 0.2705, 1.0, 0.2705, 0.2705, 0.2705, 1.0, 0.2705, 0.2705, 0.2705, 1.0, 0.2705, 0.2705, 0.2705, 1.0, 0.2705, 0.2705, 0.2705, 1.0, 0.2705, 0.2705, 0.2705, 1.0, 0.2705, 0.2705, 0.2705, 1.0, 0.2705, 0.2705, 0.2705, 1.0, 0.2705, 0.2705, 0.2705, 1.0, 0.2705, 0.2705, 0.2705, 1.0, 0.2705, 0.2705, 0.2705, 1.0, 0.2705, 0.2705, 0.2705, 1.0, 0.2705, 0.2705, 0.2705, 1.0, 0.2705, 0.2705, 0.2705, 1.0, 0.2705, 0.2705, 0.2705, 1.0, 0.2705, 0.2705, 0.2705, 1.0, 0.2705, 0.2705, 0.2705, 1.0, 0.2705, 0.2705, 0.2705, 1.0, 0.2705, 0.2705, 0.2705, 1.0, 0.2705, 0.2705, 0.2705, 1.0, 0.2705, 0.2705, 0.2705, 1.0, 0.2705, 0.2705, 0.2705, 1.0, 0.2705, 0.2705, 0.2705, 1.0, 0.2705, 0.2705, 0.2705, 1.0, 0.2705, 0.2705, 0.2705, 1.0, 0.2705, 0.2705, 0.2705, 1.0, 0.2705, 0.2705, 0.2705, 1.0, 0.2705, 0.2705, 0.2705, 1.0, 0.2705, 0.2705, 0.2705, 1.0, 0.2705, 0.2705, 0.2705, 1.0, 0.2705, 0.2705, 0.2705, 1.0, 0.2705, 0.2705, 0.2705, 1.0, 0.2705, 0.2705, 0.2705, 1.0, 0.2705, 0.2705, 0.2705, 1.0, 0.2705, 0.2705, 0.2705, 1.0, 0.2705, 0.2705, 0.2705, 1.0, 0.2705, 0.2705, 0.2705, 1.0, 0.2705, 0.2705, 0.2705, 1.0, 0.2705, 0.2705, 0.2705, 1.0, 0.2705, 0.2705, 0.2705, 1.0, 0.2705, 0.2705, 0.2705, 1.0, 0.2705, 0.2705, 0.2705, 1.0, 0.2705, 0.2705, 0.2705, 1.0, 0.2705, 0.2705, 0.2705, 1.0, 0.2705, 0.2705, 0.2705, 1.0, 0.2705, 0.2705, 0.2705, 1.0, 0.2705, 0.2705, 0.2705, 1.0, 0.2705, 0.2705, 0.2705, 1.0, 0.2705, 0.2705, 0.2705, 1.0, 0.2705, 0.2705, 0.2705, 1.0, 0.2705, 0.2705, 0.2705, 1.0, 0.2705, 0.2705, 0.2705, 1.0, 0.2705, 0.2705, 0.2705, 1.0, 0.2705, 0.2705, 0.2705, 1.0, 0.2705, 0.2705, 0.2705, 1.0, 0.1559, 0.1912, 0.0999, 0.0, 0.1529, 0.1878, 0.09759, 0.0, 0.1559, 0.1912, 0.0999, 0.0, 0.1559, 0.1912, 0.0999, 0.0, 0.1559, 0.1912, 0.0999, 0.0, 0.1559, 0.1912, 0.0999, 0.0, 0.1529, 0.1878, 0.09759, 0.0, 0.1559, 0.1912, 0.0999, 0.0, 0.1559, 0.1912, 0.0999, 0.0, 0.1529, 0.1878, 0.09759, 0.0, 0.1559, 0.1912, 0.0999, 0.0, 0.1559, 0.1912, 0.0999, 0.0, 0.1529, 0.1878, 0.09759, 0.0, 0.1559, 0.1912, 0.0999, 0.0, 0.1559, 0.1912, 0.0999, 0.0, 0.1529, 0.1878, 0.09759, 0.0, 0.1559, 0.1912, 0.0999, 0.0, 0.1559, 0.1912, 0.0999, 0.0, 0.1559, 0.1912, 0.0999, 0.0, 0.1559, 0.1912, 0.0999, 0.0, 0.1559, 0.1912, 0.0999, 0.0, 0.1529, 0.1878, 0.09759, 0.0, 0.1529, 0.1878, 0.0999, 0.0, 0.1559, 0.1912, 0.0999, 0.0, 0.1559, 0.1912, 0.0999, 0.0, 0.1559, 0.1912, 0.0999, 0.0, 0.1559, 0.1912, 0.0999, 0.0, 0.1559, 0.1912, 0.0999, 0.0, 0.1559, 0.1912, 0.0999, 0.0, 0.1529, 0.1912, 0.0999, 0.0, 0.1559, 0.1912, 0.0999, 0.0, 0.1559, 0.1912, 0.0999, 0.0, 0.1559, 0.1912, 0.0999, 0.0, 0.1559, 0.1912, 0.0999, 0.0, 0.1529, 0.1878, 0.09759, 0.0, 0.1559, 0.1912, 0.0999, 0.0, 0.1529, 0.1878, 0.09759, 0.0, 0.1559, 0.1912, 0.0999, 0.0, 0.1559, 0.1912, 0.0999, 0.0, 0.1559, 0.1912, 0.0999, 0.0, 0.1559, 0.1912, 0.0999, 0.0, 0.1559, 0.1912, 0.0999, 0.0, 0.1559, 0.1912, 0.0999, 0.0, 0.1559, 0.1912, 0.0999, 0.0, 0.1559, 0.1912, 0.0999, 0.0, 0.1559, 0.1912, 0.0999, 0.0, 0.1559, 0.1912, 0.0999, 0.0, 0.1529, 0.1878, 0.0999, 0.0])
me_mesh_010.materials.append(mat_mat)
me_mesh_010.use_remesh_preserve_volume = False
me_mesh_010.use_remesh_preserve_attributes = False
me_mesh_010.use_mirror_vertex_groups = False
me_mesh_010.update()
me_mesh = bpy.data.meshes.new('Mesh')
me_mesh.from_pydata([(0.194, -0.05326, 0.00376), (0.5348, -0.07635, 0.02685), (0.5587, -0.09501, 0.0455), (0.342, -0.08407, 0.03456), (0.3584, -0.09501, 0.0455), (0.2054, -0.09501, 0.0455), (0.2238, -0.08407, 0.03456), (0.02498, -0.09501, 0.0455), (0.02498, -0.03632, -0.01319), (0.5587, -0.07728, 0.02778), (0.5587, 0.07728, 0.02778), (0.02498, 0.03632, -0.01319), (0.02498, 0.09501, 0.04551), (0.2238, 0.08407, 0.03457), (0.2054, 0.09501, 0.04551), (0.3584, 0.09501, 0.0455), (0.342, 0.08407, 0.03457), (0.5587, 0.09501, 0.0455), (0.5348, 0.07635, 0.02685), (0.194, 0.05326, 0.00376), (0.4065, 0.01792, 0.04476), (0.4065, -0.01792, 0.04476), (0.3721, 0.02265, 0.04007), (0.001344, -0.01318, -0.003336), (0.001344, 0.02265, -0.005872), (0.194, 0.02265, 0.02241), (0.194, -0.01318, 0.02495), (0.3419, -0.01318, 0.03961), (0.001344, 0.01319, -0.003336), (0.3721, -0.02265, 0.04007), (0.194, 0.01319, 0.02495), (0.3419, 0.01319, 0.03961), (0.194, -0.02265, 0.02241), (0.001344, -0.02265, -0.005872), (0.001344, -0.01792, 0.03861), (0.001344, -0.02265, 0.03445), (0.001344, -0.01318, 0.03445), (0.001344, 0.01792, 0.03861), (0.001344, 0.01319, 0.03445), (0.001344, 0.02265, 0.03445), (0.5348, -0.07635, 0.02685), (0.194, -0.05326, 0.00376), (-4.144e-08, -0.03381, -0.01569), (0.5795, -0.0781, 0.02859), (0.5348, 0.07635, 0.02685), (0.194, 0.05326, 0.00376), (-4.144e-08, 0.03381, -0.01569), (0.5795, 0.0781, 0.02859), (0.5348, 0.0559, 0.04731), (0.5348, 1.626e-07, 0.06229), (0.5348, -0.05589, 0.04731), (0.194, 0.03899, 0.01803), (0.194, 1.944e-07, 0.02848), (0.194, -0.03899, 0.01803), (-6.263e-08, 0.02475, -0.006632), (0.0, 2.107e-07, 0.0), (-6.263e-08, -0.02475, -0.006632), (0.5795, -0.05717, 0.04952), (0.5795, 1.579e-07, 0.06485), (0.5795, 0.05717, 0.04952), (0.5795, 0.05717, 0.04952), (0.5795, 1.579e-07, 0.06485), (0.5795, -0.05717, 0.04952), (-6.263e-08, -0.02475, -0.006632), (0.0, 2.107e-07, 0.0), (-6.263e-08, 0.02475, -0.006632), (0.194, -0.03899, 0.01803), (0.194, 1.944e-07, 0.02848), (0.194, 0.03899, 0.01803), (0.5348, -0.05589, 0.04731), (0.5348, 1.626e-07, 0.06229), (0.5348, 0.0559, 0.04731), (0.5795, 0.0781, 0.02859), (-4.144e-08, 0.03381, -0.01569), (0.194, 0.05326, 0.00376), (0.5348, 0.07635, 0.02685), (0.5795, -0.0781, 0.02859), (-4.144e-08, -0.03381, -0.01569), (0.194, -0.05326, 0.00376), (0.5348, -0.07635, 0.02685), (0.2222, 0.0, 0.03801)], [], [(1, 4, 2, 9), (1, 3, 4), (0, 6, 3, 1), (0, 7, 5, 6), (0, 8, 7), (19, 11, 12), (19, 12, 14, 13), (19, 13, 16, 18), (18, 16, 15), (18, 15, 17, 10), (38, 39, 24, 28), (31, 20, 37, 38), (35, 29, 21, 34), (35, 36, 23, 33), (22, 39, 37, 20), (36, 34, 21, 27), (25, 39, 22), (36, 26, 23), (39, 25, 24), (27, 26, 36), (38, 28, 30), (35, 32, 29), (31, 38, 30), (35, 33, 32), (36, 35, 34), (39, 38, 37), (40, 41, 53, 50), (41, 42, 56, 53), (50, 57, 43, 40), (48, 51, 45, 44), (51, 54, 46, 45), (44, 47, 59, 48), (49, 52, 51, 48), (50, 53, 52, 49), (52, 55, 54, 51), (53, 56, 55, 52), (59, 58, 49, 48), (58, 57, 50, 49), (61, 70, 69, 62), (60, 71, 70, 61), (66, 67, 64, 63), (67, 68, 65, 64), (69, 70, 67, 66), (70, 71, 68, 67), (75, 71, 60, 72), (68, 74, 73, 65), (71, 75, 74, 68), (69, 79, 76, 62), (78, 66, 63, 77), (79, 69, 66, 78)])
me_mesh.polygons.foreach_set('use_smooth', [1, 1, 1, 1, 1, 1, 1, 1, 1, 1, 0, 0, 0, 0, 0, 0, 0, 0, 0, 0, 0, 0, 0, 0, 0, 0, 1, 1, 1, 1, 1, 1, 1, 1, 1, 1, 1, 1, 1, 1, 1, 1, 1, 1, 1, 1, 1, 1, 1, 1])
_uv = me_mesh.uv_layers.new(name='UVTex')
_uv.uv.foreach_set('vector', [0.0, 0.0, 1.0, 0.0, 1.0, 1.0, 0.0, 1.0, 0.0, 0.0, 1.0, 0.0, 1.0, 1.0, 0.0, 0.0, 0.0, 1.0, 1.0, 1.0, 1.0, 0.0, 0.0, 0.0, 0.0, 1.0, 1.0, 1.0, 1.0, 0.0, 0.0, 0.0, 1.0, 1.0, 1.0, 0.0, 0.0, 0.0, 1.0, 1.0, 1.0, 0.0, 0.0, 0.0, 0.0, 1.0, 1.0, 1.0, 1.0, 0.0, 0.0, 0.0, 0.0, 1.0, 1.0, 1.0, 1.0, 0.0, 0.0, 0.0, 1.0, 0.0, 1.0, 1.0, 0.0, 0.0, 1.0, 0.0, 1.0, 1.0, 0.0, 1.0, 0.0, 0.0, 1.0, 0.0, 1.0, 0.2401, 1.965e-08, 0.225, 1.0, 0.8135, 0.0, 0.9681, 0.0, 0.0, 1.0, 0.0, 1.0, 0.0, 1.0, 0.8857, 0.0, 0.9681, 0.0, 0.0, 0.0, 0.0, 1.0, 0.0, 1.0, 0.225, 7.762e-09, 0.2401, 0.8857, 1.0, 0.0, 1.0, 0.0, 0.0, 0.9681, 0.0, 0.0, 0.0, 1.0, 0.0, 1.0, 0.9681, 0.0, 0.8135, 0.08283, 0.5398, 0.0, 1.0, -1.117e-08, 0.1143, 0.0, 0.0, 0.4602, 0.07399, 0.0, 0.225, 0.0, 1.0, 0.08283, 0.5398, 0.2401, 1.0, 0.8135, -1.657e-08, 0.4602, 0.07399, 0.0, 0.0, 1.0, 0.0, 1.0, 0.225, 0.5398, 0.06879, 1.0, 0.0, 0.5398, 0.08283, 0.1143, 1.232e-08, 0.1865, 1.232e-08, 1.0, 0.0, 0.5398, 0.06879, 1.0, 0.0, 1.0, 0.2401, 0.5398, 0.08283, 0.0, 0.0, 1.0, 0.0, 1.0, 1.0, 0.0, 0.0, 1.0, 0.0, 1.0, 1.0, 0.5, 0.0, 0.5, 1.0, 1.0, 1.0, 1.0, 0.0, 0.5, 0.0, 0.5, 1.0, 1.0, 1.0, 1.0, 0.0, 0.0, 0.0, 0.0, 0.0, 0.0, 0.0, 0.0, 0.0, 0.0, 0.0, 0.0, 1.0, 0.5, 1.0, 0.5, 0.0, 0.0, 0.0, 0.0, 1.0, 0.5, 1.0, 0.5, 0.0, 0.0, 0.0, 0.0, 0.0, 0.0, 0.0, 0.0, 0.0, 0.0, 0.0, 0.0, 1.0, 1.0, 1.0, 1.0, 0.0, 0.0, 0.0, 0.0, 1.0, 1.0, 1.0, 1.0, 0.0, 0.0, 0.0, 0.0, 1.0, 1.0, 1.0, 1.0, 0.0, 0.0, 0.0, 0.0, 1.0, 1.0, 1.0, 1.0, 0.0, 0.0, 0.0, 0.0, 0.0, 0.0, 0.0, 0.0, 0.0, 0.0, 0.0, 0.0, 0.0, 0.0, 0.0, 0.0, 0.0, 0.0, 0.0, 0.0, 0.0, 0.0, 0.0, 0.0, 0.0, 0.0, 0.0, 0.0, 0.0, 0.0, 0.0, 0.0, 0.0, 0.0, 0.0, 1.0, 0.0, 1.0, 1.0, 0.0, 1.0, 0.0, 0.0, 1.0, 0.0, 1.0, 1.0, 0.0, 1.0, 0.0, 0.0, 1.0, 0.0, 1.0, 1.0, 0.0, 1.0, 0.0, 0.0, 1.0, 0.0, 1.0, 1.0, 0.0, 1.0, 0.0, 0.0, 0.0, 0.0, 0.0, 0.0, 0.0, 0.0, 0.0, 0.0, 0.5, 0.0, 0.5, 1.0, 0.0, 1.0, 0.0, 0.0, 0.5, 0.0, 0.5, 1.0, 0.0, 1.0, 0.0, 0.0, 0.0, 0.0, 0.0, 0.0, 0.0, 0.0, 0.5, 0.0, 1.0, 0.0, 1.0, 1.0, 0.5, 1.0, 0.5, 0.0, 1.0, 0.0, 1.0, 1.0, 0.5, 1.0])
_ca = me_mesh.color_attributes.new('Col', 'BYTE_COLOR', 'CORNER')
_ca.data.foreach_set('color', [0.1559, 0.1912, 0.0999, 1.0, 0.1559, 0.1912, 0.0999, 1.0, 0.1559, 0.1912, 0.0999, 1.0, 0.1559, 0.1912, 0.0999, 1.0, 0.1559, 0.1912, 0.0999, 1.0, 0.1559, 0.1912, 0.0999, 1.0, 0.1559, 0.1912, 0.0999, 1.0, 0.1559, 0.1912, 0.0999, 1.0, 0.1559, 0.1912, 0.0999, 1.0, 0.1559, 0.1912, 0.0999, 1.0, 0.1559, 0.1912, 0.0999, 1.0, 0.1559, 0.1912, 0.0999, 1.0, 0.1559, 0.1912, 0.0999, 1.0, 0.1559, 0.1912, 0.0999, 1.0, 0.1559, 0.1912, 0.0999, 1.0, 0.1559, 0.1912, 0.0999, 1.0, 0.1559, 0.1912, 0.0999, 1.0, 0.1559, 0.1912, 0.0999, 1.0, 0.1559, 0.1912, 0.0999, 1.0, 0.1559, 0.1912, 0.0999, 1.0, 0.1559, 0.1912, 0.0999, 1.0, 0.1559, 0.1912, 0.0999, 1.0, 0.1559, 0.1912, 0.0999, 1.0, 0.1559, 0.1912, 0.0999, 1.0, 0.1559, 0.1912, 0.0999, 1.0, 0.1559, 0.1912, 0.0999, 1.0, 0.1559, 0.1912, 0.0999, 1.0, 0.1559, 0.1912, 0.0999, 1.0, 0.1559, 0.1912, 0.0999, 1.0, 0.1559, 0.1912, 0.0999, 1.0, 0.1559, 0.1912, 0.0999, 1.0, 0.1559, 0.1912, 0.0999, 1.0, 0.1559, 0.1912, 0.0999, 1.0, 0.1559, 0.1912, 0.0999, 1.0, 0.1559, 0.1912, 0.0999, 1.0, 0.1559, 0.1912, 0.0999, 1.0, 0.1559, 0.1912, 0.0999, 1.0, 0.1559, 0.1912, 0.0999, 1.0, 0.1559, 0.1912, 0.0999, 1.0, 0.1559, 0.1912, 0.0999, 1.0, 0.1559, 0.1912, 0.0999, 1.0, 0.1559, 0.1912, 0.0999, 1.0, 0.1559, 0.1912, 0.0999, 1.0, 0.1559, 0.1912, 0.0999, 1.0, 0.1559, 0.1912, 0.0999, 1.0, 0.1559, 0.1912, 0.0999, 1.0, 0.1559, 0.1912, 0.0999, 1.0, 0.1559, 0.1912, 0.0999, 1.0, 0.1559, 0.1912, 0.0999, 1.0, 0.1559, 0.1912, 0.0999, 1.0, 0.1559, 0.1912, 0.0999, 0.9961, 0.1559, 0.1912, 0.0999, 1.0, 0.1559, 0.1912, 0.0999, 1.0, 0.1559, 0.1912, 0.0999, 1.0, 0.1559, 0.1912, 0.0999, 1.0, 0.1559, 0.1912, 0.09759, 1.0, 0.1559, 0.1912, 0.0999, 1.0, 0.1559, 0.1912, 0.0999, 1.0, 0.1559, 0.1912, 0.0999, 1.0, 0.1559, 0.1912, 0.0999, 1.0, 0.1559, 0.1912, 0.0999, 1.0, 0.1559, 0.1912, 0.0999, 1.0, 0.1559, 0.1912, 0.0999, 1.0, 0.1559, 0.1912, 0.0999, 1.0, 0.1559, 0.1912, 0.0999, 1.0, 0.1559, 0.1912, 0.0999, 1.0, 0.1559, 0.1912, 0.0999, 1.0, 0.1559, 0.1912, 0.0999, 1.0, 0.1559, 0.1912, 0.0999, 1.0, 0.1559, 0.1912, 0.0999, 1.0, 0.1559, 0.1912, 0.0999, 1.0, 0.1559, 0.1912, 0.0999, 1.0, 0.1559, 0.1912, 0.0999, 1.0, 0.1559, 0.1912, 0.0999, 1.0, 0.1559, 0.1878, 0.0999, 0.9961, 0.1559, 0.1912, 0.0999, 1.0, 0.1559, 0.1912, 0.0999, 1.0, 0.1559, 0.1878, 0.0999, 0.9961, 0.1559, 0.1878, 0.0999, 1.0, 0.1559, 0.1912, 0.0999, 1.0, 0.1559, 0.1878, 0.0999, 0.9961, 0.1559, 0.1912, 0.0999, 1.0, 0.1529, 0.1912, 0.0999, 1.0, 0.1559, 0.1912, 0.0999, 1.0, 0.1559, 0.1912, 0.0999, 1.0, 0.1559, 0.1912, 0.0999, 1.0, 0.1559, 0.1912, 0.0999, 1.0, 0.1559, 0.1912, 0.0999, 1.0, 0.1559, 0.1912, 0.0999, 1.0, 0.1559, 0.1912, 0.0999, 1.0, 0.1559, 0.1878, 0.09759, 0.9961, 0.1559, 0.1912, 0.0999, 1.0, 0.1559, 0.1912, 0.0999, 1.0, 0.1559, 0.1912, 0.0999, 1.0, 0.1559, 0.1912, 0.0999, 1.0, 0.1559, 0.1912, 0.0999, 1.0, 0.1559, 0.1912, 0.0999, 1.0, 0.1559, 0.1912, 0.0999, 1.0, 0.1559, 0.1912, 0.0999, 0.0, 0.1559, 0.1912, 0.0999, 0.0, 0.1559, 0.1912, 0.0999, 0.0, 0.1559, 0.1912, 0.0999, 0.0, 0.1559, 0.1912, 0.0999, 1.0, 0.1559, 0.1912, 0.0999, 1.0, 0.1559, 0.1912, 0.0999, 1.0, 0.1559, 0.1912, 0.0999, 1.0, 0.1559, 0.1912, 0.0999, 1.0, 0.1559, 0.1912, 0.0999, 1.0, 0.1559, 0.1912, 0.0999, 1.0, 0.1559, 0.1912, 0.0999, 1.0, 0.1529, 0.1878, 0.09759, 0.0, 0.1529, 0.1878, 0.09759, 0.0, 0.1529, 0.1878, 0.09759, 0.0, 0.1559, 0.1912, 0.0999, 0.0, 0.1559, 0.1912, 0.0999, 1.0, 0.1559, 0.1912, 0.0999, 1.0, 0.1559, 0.1912, 0.0999, 1.0, 0.1559, 0.1912, 0.0999, 1.0, 0.1559, 0.1912, 0.0999, 1.0, 0.1559, 0.1912, 0.0999, 1.0, 0.1559, 0.1912, 0.0999, 1.0, 0.1559, 0.1912, 0.0999, 1.0, 0.1559, 0.1912, 0.0999, 1.0, 0.1559, 0.1912, 0.0999, 1.0, 0.1559, 0.1912, 0.0999, 1.0, 0.1559, 0.1912, 0.0999, 1.0, 0.1559, 0.1912, 0.0999, 1.0, 0.1559, 0.1912, 0.0999, 1.0, 0.1559, 0.1912, 0.0999, 1.0, 0.1559, 0.1912, 0.0999, 1.0, 0.1529, 0.1878, 0.09759, 0.0, 0.1559, 0.1912, 0.0999, 0.0, 0.1559, 0.1912, 0.0999, 0.0, 0.1559, 0.1912, 0.0999, 0.0, 0.1529, 0.1878, 0.09759, 0.0, 0.1529, 0.1878, 0.0999, 0.0, 0.1559, 0.1912, 0.0999, 0.0, 0.1559, 0.1912, 0.0999, 0.0, 0.1529, 0.1878, 0.09759, 0.0, 0.1559, 0.1912, 0.0999, 0.0, 0.1559, 0.1912, 0.0999, 0.0, 0.1529, 0.1878, 0.0999, 0.0, 0.1529, 0.1878, 0.09759, 0.0, 0.1559, 0.1912, 0.0999, 0.0, 0.1559, 0.1912, 0.0999, 0.0, 0.1559, 0.1912, 0.0999, 0.0, 0.1559, 0.1912, 0.0999, 1.0, 0.1559, 0.1912, 0.0999, 1.0, 0.1559, 0.1912, 0.0999, 1.0, 0.1559, 0.1912, 0.0999, 1.0, 0.1559, 0.1912, 0.0999, 1.0, 0.1559, 0.1912, 0.0999, 1.0, 0.1559, 0.1912, 0.0999, 1.0, 0.1559, 0.1912, 0.0999, 1.0, 0.1559, 0.1912, 0.0999, 1.0, 0.1559, 0.1912, 0.0999, 1.0, 0.1559, 0.1912, 0.0999, 1.0, 0.1559, 0.1912, 0.0999, 1.0, 0.1559, 0.1912, 0.0999, 1.0, 0.1559, 0.1912, 0.0999, 1.0, 0.1559, 0.1912, 0.0999, 1.0, 0.1559, 0.1912, 0.0999, 1.0, 0.1529, 0.1878, 0.09759, 0.0, 0.1559, 0.1912, 0.0999, 0.0, 0.1529, 0.1878, 0.09759, 0.0, 0.1529, 0.1878, 0.09759, 0.0, 0.1559, 0.1912, 0.0999, 1.0, 0.1559, 0.1912, 0.0999, 1.0, 0.1559, 0.1912, 0.0999, 1.0, 0.1559, 0.1912, 0.0999, 1.0, 0.1559, 0.1912, 0.0999, 1.0, 0.1559, 0.1912, 0.0999, 1.0, 0.1559, 0.1912, 0.0999, 1.0, 0.1559, 0.1912, 0.0999, 1.0, 0.1559, 0.1912, 0.0999, 0.0, 0.1559, 0.1912, 0.0999, 0.0, 0.1559, 0.1912, 0.0999, 0.0, 0.1559, 0.1912, 0.0999, 0.0, 0.1559, 0.1912, 0.0999, 1.0, 0.1559, 0.1912, 0.0999, 1.0, 0.1559, 0.1912, 0.0999, 1.0, 0.1559, 0.1912, 0.0999, 1.0, 0.1559, 0.1878, 0.09759, 0.9961, 0.1559, 0.1912, 0.0999, 1.0, 0.1559, 0.1912, 0.0999, 1.0, 0.1559, 0.1912, 0.0999, 1.0])
me_mesh.materials.append(mat_mat)
me_mesh.use_remesh_preserve_volume = False
me_mesh.use_remesh_preserve_attributes = False
me_mesh.use_mirror_vertex_groups = False
me_mesh.update()
me_mesh_004 = bpy.data.meshes.new('Mesh.004')
me_mesh_004.from_pydata([(0.3686, -0.02032, -0.01697), (0.3686, 0.02032, -0.01697), (0.3567, -0.02032, -7.451e-08), (0.3567, 0.02032, -7.451e-08), (-7.264e-08, -0.02032, -0.01697), (-7.264e-08, 0.02032, -0.01697), (0.0, -0.02032, 0.0), (0.0, 0.02032, 0.0)], [], [(0, 2, 6, 4), (1, 5, 7, 3)])
_uv = me_mesh_004.uv_layers.new(name='UVTex')
_uv.uv.foreach_set('vector', [0.0, 0.0, 1.0, 0.0, 1.0, 1.0, 0.0, 1.0, 0.0, 0.0, 1.0, 0.0, 1.0, 1.0, 0.0, 1.0])
_ca = me_mesh_004.color_attributes.new('Col', 'BYTE_COLOR', 'CORNER')
_ca.data.foreach_set('color', [0.2961, 0.3613, 0.1845, 1.0, 0.2961, 0.3613, 0.1845, 1.0, 0.2961, 0.3613, 0.1845, 1.0, 0.2961, 0.3613, 0.1845, 1.0, 0.2961, 0.3613, 0.1845, 1.0, 0.2961, 0.3613, 0.1845, 1.0, 0.2961, 0.3613, 0.1845, 1.0, 0.2961, 0.3613, 0.1845, 1.0])
me_mesh_004.materials.append(mat_mat)
me_mesh_004.use_remesh_preserve_volume = False
me_mesh_004.use_remesh_preserve_attributes = False
me_mesh_004.use_mirror_vertex_groups = False
me_mesh_004.update()

# ---- objects
ob_mk82_snake_eye_body = bpy.data.objects.new('mk82_snake_eye_body', me_mesh_010)
ob_right_brake = bpy.data.objects.new('right_brake', me_mesh)
ob_right_brake_strut = bpy.data.objects.new('right_brake_strut', me_mesh_004)
ob_bottom_brake = bpy.data.objects.new('bottom_brake', me_mesh)
ob_bottom_brake_strut = bpy.data.objects.new('bottom_brake_strut', me_mesh_004)
ob_left_brake = bpy.data.objects.new('left_brake', me_mesh)
ob_left_brake_strut = bpy.data.objects.new('left_brake_strut', me_mesh_004)
ob_upper_brake = bpy.data.objects.new('upper_brake', me_mesh)
ob_upper_brake_strut = bpy.data.objects.new('upper_brake_strut', me_mesh_004)
ob_right_brake_empty = bpy.data.objects.new('right_brake_empty', None)
ob_right_brake_strut_emp = bpy.data.objects.new('right_brake_strut_emp', None)
ob_bottom_brake_empty = bpy.data.objects.new('bottom_brake_empty', None)
ob_bottom_brake_strut_em = bpy.data.objects.new('bottom_brake_strut_em', None)
ob_left_brake_empty = bpy.data.objects.new('left_brake_empty', None)
ob_left_brake_strut_empt = bpy.data.objects.new('left_brake_strut_empt', None)
ob_upper_brake_empty = bpy.data.objects.new('upper_brake_empty', None)
ob_upper_brake_strut_emp = bpy.data.objects.new('upper_brake_strut_emp', None)

# ---- transforms, parenting, visibility, modifiers, constraints
ob_mk82_snake_eye_body.location = (0.0, 0.0, 0.0)
ob_mk82_snake_eye_body.lock_rotations_4d = False
ob_mk82_snake_eye_body.empty_display_type = 'ARROWS'
ob_mk82_snake_eye_body.lineart.crease_threshold = 0.0
ob_right_brake.parent = ob_right_brake_empty
ob_right_brake.location = (0.0, 0.0, 0.0)
ob_right_brake.rotation_euler = (0.0, -0.9599, 0.0)
ob_right_brake.lock_rotations_4d = False
ob_right_brake.empty_display_type = 'ARROWS'
ob_right_brake.lineart.crease_threshold = 0.0
ob_right_brake_strut.parent = ob_right_brake_strut_emp
ob_right_brake_strut.location = (0.0, 0.0, 0.0)
ob_right_brake_strut.rotation_euler = (0.0, 1.571, 0.0)
ob_right_brake_strut.lock_rotations_4d = False
ob_right_brake_strut.empty_display_type = 'ARROWS'
ob_right_brake_strut.lineart.crease_threshold = 0.0
ob_bottom_brake.parent = ob_bottom_brake_empty
ob_bottom_brake.location = (0.0, 0.0, 0.0)
ob_bottom_brake.rotation_euler = (0.0, -0.9599, 0.0)
ob_bottom_brake.lock_rotations_4d = False
ob_bottom_brake.empty_display_type = 'ARROWS'
ob_bottom_brake.lineart.crease_threshold = 0.0
ob_bottom_brake_strut.parent = ob_bottom_brake_strut_em
ob_bottom_brake_strut.location = (0.0, 0.0, 0.0)
ob_bottom_brake_strut.rotation_euler = (0.0, 1.571, 0.0)
ob_bottom_brake_strut.lock_rotations_4d = False
ob_bottom_brake_strut.empty_display_type = 'ARROWS'
ob_bottom_brake_strut.lineart.crease_threshold = 0.0
ob_left_brake.parent = ob_left_brake_empty
ob_left_brake.location = (0.0, 0.0, 0.0)
ob_left_brake.rotation_euler = (0.0, -0.9599, 0.0)
ob_left_brake.lock_rotations_4d = False
ob_left_brake.empty_display_type = 'ARROWS'
ob_left_brake.lineart.crease_threshold = 0.0
ob_left_brake_strut.parent = ob_left_brake_strut_empt
ob_left_brake_strut.location = (0.0, 0.0, 0.0)
ob_left_brake_strut.rotation_euler = (0.0, 1.571, 0.0)
ob_left_brake_strut.lock_rotations_4d = False
ob_left_brake_strut.empty_display_type = 'ARROWS'
ob_left_brake_strut.lineart.crease_threshold = 0.0
ob_upper_brake.parent = ob_upper_brake_empty
ob_upper_brake.location = (0.0, 0.0, 0.0)
ob_upper_brake.rotation_euler = (0.0, -0.9599, 0.0)
ob_upper_brake.lock_rotations_4d = False
ob_upper_brake.empty_display_type = 'ARROWS'
ob_upper_brake.lineart.crease_threshold = 0.0
ob_upper_brake_strut.parent = ob_upper_brake_strut_emp
ob_upper_brake_strut.location = (0.0, 0.0, 0.0)
ob_upper_brake_strut.rotation_euler = (0.0, 1.571, 0.0)
ob_upper_brake_strut.lock_rotations_4d = False
ob_upper_brake_strut.empty_display_type = 'ARROWS'
ob_upper_brake_strut.lineart.crease_threshold = 0.0
ob_right_brake_empty.parent = ob_mk82_snake_eye_body
ob_right_brake_empty.location = (-1.177, 0.0546, 0.0)
ob_right_brake_empty.rotation_euler = (-1.571, 0.0, 0.0)
ob_right_brake_empty.lock_rotations_4d = False
ob_right_brake_empty.empty_display_type = 'ARROWS'
ob_right_brake_empty.empty_image_offset = (0.0, 0.0)
ob_right_brake_empty.lineart.crease_threshold = 0.0
ob_right_brake_strut_emp.parent = ob_right_brake
ob_right_brake_strut_emp.location = (0.2222, 0.0, 0.03801)
ob_right_brake_strut_emp.lock_rotations_4d = False
ob_right_brake_strut_emp.empty_display_type = 'ARROWS'
ob_right_brake_strut_emp.empty_image_offset = (0.0, 0.0)
ob_right_brake_strut_emp.lineart.crease_threshold = 0.0
ob_bottom_brake_empty.parent = ob_mk82_snake_eye_body
ob_bottom_brake_empty.location = (-1.177, 0.0, -0.0546)
ob_bottom_brake_empty.rotation_euler = (3.142, 0.0, 0.0)
ob_bottom_brake_empty.lock_rotations_4d = False
ob_bottom_brake_empty.empty_display_type = 'ARROWS'
ob_bottom_brake_empty.empty_image_offset = (0.0, 0.0)
ob_bottom_brake_empty.lineart.crease_threshold = 0.0
ob_bottom_brake_strut_em.parent = ob_bottom_brake
ob_bottom_brake_strut_em.location = (0.2222, 0.0, 0.03801)
ob_bottom_brake_strut_em.lock_rotations_4d = False
ob_bottom_brake_strut_em.empty_display_type = 'ARROWS'
ob_bottom_brake_strut_em.empty_image_offset = (0.0, 0.0)
ob_bottom_brake_strut_em.lineart.crease_threshold = 0.0
ob_left_brake_empty.parent = ob_mk82_snake_eye_body
ob_left_brake_empty.location = (-1.177, -0.0546, 0.0)
ob_left_brake_empty.rotation_euler = (1.571, 0.0, 0.0)
ob_left_brake_empty.lock_rotations_4d = False
ob_left_brake_empty.empty_display_type = 'ARROWS'
ob_left_brake_empty.empty_image_offset = (0.0, 0.0)
ob_left_brake_empty.lineart.crease_threshold = 0.0
ob_left_brake_strut_empt.parent = ob_left_brake
ob_left_brake_strut_empt.location = (0.2222, 0.0, 0.03801)
ob_left_brake_strut_empt.lock_rotations_4d = False
ob_left_brake_strut_empt.empty_display_type = 'ARROWS'
ob_left_brake_strut_empt.empty_image_offset = (0.0, 0.0)
ob_left_brake_strut_empt.lineart.crease_threshold = 0.0
ob_upper_brake_empty.parent = ob_mk82_snake_eye_body
ob_upper_brake_empty.location = (-1.177, 0.0, 0.0546)
ob_upper_brake_empty.lock_rotations_4d = False
ob_upper_brake_empty.empty_display_type = 'ARROWS'
ob_upper_brake_empty.empty_image_offset = (0.0, 0.0)
ob_upper_brake_empty.lineart.crease_threshold = 0.0
ob_upper_brake_strut_emp.parent = ob_upper_brake
ob_upper_brake_strut_emp.location = (0.2222, 0.0, 0.03801)
ob_upper_brake_strut_emp.lock_rotations_4d = False
ob_upper_brake_strut_emp.empty_display_type = 'ARROWS'
ob_upper_brake_strut_emp.empty_image_offset = (0.0, 0.0)
ob_upper_brake_strut_emp.lineart.crease_threshold = 0.0

# ---- collection membership
col_collection_1.objects.link(ob_mk82_snake_eye_body)
col_collection_1.objects.link(ob_right_brake)
col_collection_1.objects.link(ob_right_brake_strut)
col_collection_1.objects.link(ob_bottom_brake)
col_collection_1.objects.link(ob_bottom_brake_strut)
col_collection_1.objects.link(ob_left_brake)
col_collection_1.objects.link(ob_left_brake_strut)
col_collection_1.objects.link(ob_upper_brake)
col_collection_1.objects.link(ob_upper_brake_strut)
col_collection_6.objects.link(ob_right_brake_empty)
col_collection_6.objects.link(ob_right_brake_strut_emp)
col_collection_6.objects.link(ob_bottom_brake_empty)
col_collection_6.objects.link(ob_bottom_brake_strut_em)
col_collection_6.objects.link(ob_left_brake_empty)
col_collection_6.objects.link(ob_left_brake_strut_empt)
col_collection_6.objects.link(ob_upper_brake_empty)
col_collection_6.objects.link(ob_upper_brake_strut_emp)

# ---- scene / render settings (as saved in the file)
scene.frame_start = 1; scene.frame_end = 100; scene.frame_set(1)
scene.render.engine = 'BLENDER_EEVEE_NEXT'
scene.render.image_settings.file_format = 'JPEG'
scene.render.image_settings.color_mode = 'RGB'
scene.render.image_settings.compression = 90
scene.render.resolution_x = 800
scene.render.resolution_y = 600
scene.render.pixel_aspect_x = 100.0
scene.render.pixel_aspect_y = 100.0
scene.render.fps = 20
scene.render.dither_intensity = 0.0
scene.render.use_compositing = False
scene.render.use_sequencer = False
scene.render.bake_margin = 2
scene.render.bake_bias = 0.0
scene.render.use_stamp_time = False
scene.render.use_stamp_date = False
scene.render.use_stamp_frame = False
scene.render.use_stamp_camera = False
scene.render.use_stamp_scene = False
scene.render.use_stamp_filename = False
scene.render.use_stamp_render_time = False
scene.render.stamp_font_size = 0
scene.cycles.use_denoising = False
scene.cycles.samples = 10
scene.cycles.sampling_pattern = 'TABULATED_SOBOL'
scene.cycles.light_sampling_threshold = 0.0
scene.cycles.use_adaptive_sampling = False
scene.cycles.use_light_tree = False
scene.cycles.blur_glossy = 0.0
scene.cycles.volume_bounces = 1
scene.cycles.pixel_filter_type = 'GAUSSIAN'
scene.cycles.sample_clamp_indirect = 0.0
scene.view_settings.view_transform = 'Raw'
bpy.context.view_layer.update()

# ---- added for rendering (the .blend has no active camera): camera
cam_auto = bpy.data.cameras.new('AutoCamera')
cam_auto.lens = 50.0
cam_auto.sensor_width = 36.0
cam_auto.clip_end = 1000.0
ob_auto_camera = bpy.data.objects.new('AutoCamera', cam_auto)
scene.collection.objects.link(ob_auto_camera)
ob_auto_camera.location = (2.35206, -2.99578, 1.99718)
ob_auto_camera.rotation_euler = (1.09748, -7.21219e-08, 0.694738)
scene.camera = ob_auto_camera
bpy.context.view_layer.update()
